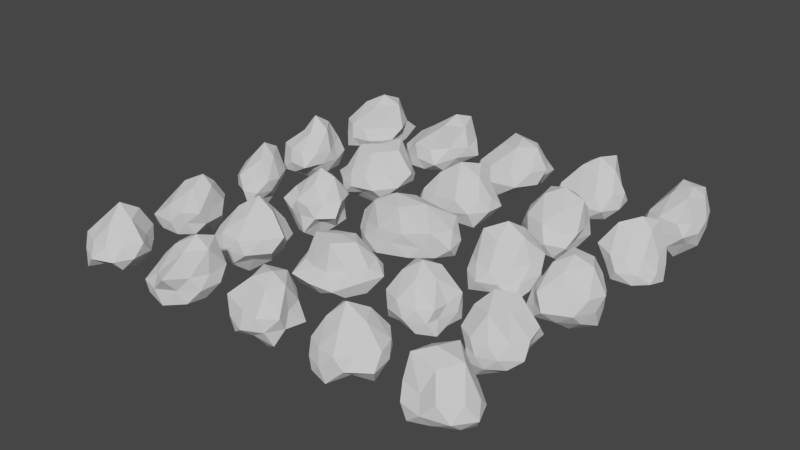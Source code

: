 # Source: Clouds.blend  (saved by Blender 2.79.0; exported with 4.5.12 LTS)
import bpy
from mathutils import Matrix  # noqa: F401  (used for matrix-valued properties, if any)

bpy.ops.wm.read_factory_settings(use_empty=True)
scene = bpy.context.scene
scene.name = 'Scene'

# ---- collections
col_collection_1 = bpy.data.collections.new('Collection 1'); scene.collection.children.link(col_collection_1)

# ---- materials (node trees are filled in below, after node groups)
mat_clouds = bpy.data.materials.new('Clouds')
mat_clouds.alpha_threshold = 0.0
mat_clouds.specular_color = (0.0, 0.0, 0.0)
mat_clouds.roughness = 0.5

# ---- material node trees
mat_clouds.use_nodes = True; mat_clouds.node_tree.nodes.clear()
_N = mat_clouds.node_tree.nodes; _L = mat_clouds.node_tree.links
n0 = _N.new('ShaderNodeOutputMaterial'); n0.name = 'Material Output'; n0.location = (300, 300)
n1 = _N.new('ShaderNodeBsdfPrincipled'); n1.name = 'Principled BSDF'; n1.location = (10, 300)
n1.width = 150
n1.subsurface_method = 'BURLEY'
n1.inputs[2].default_value = 1.0
n1.inputs[3].default_value = 1.45
n1.inputs[9].default_value = (1.0, 1.0, 1.0)
_L.new(n1.outputs[0], n0.inputs[0])
n0.is_active_output = True

# ---- world
world_world = bpy.data.worlds.new('World'); scene.world = world_world
world_world.use_nodes = True; world_world.node_tree.nodes.clear()
_N = world_world.node_tree.nodes; _L = world_world.node_tree.links
n0 = _N.new('ShaderNodeOutputWorld'); n0.name = 'World Output'; n0.location = (300, 300)
n1 = _N.new('ShaderNodeBackground'); n1.name = 'Background'; n1.location = (10, 300)
n1.inputs[0].default_value = (0.05088, 0.05088, 0.05088, 1.0)
_L.new(n1.outputs[0], n0.inputs[0])
n0.is_active_output = True
world_world.color = (0.05088, 0.05088, 0.05088)
world_world.use_sun_shadow = False
world_world.sun_shadow_jitter_overblur = 0.0
world_world.cycles.sampling_method = 'MANUAL'

# ---- meshes
me_icosphere_025 = bpy.data.meshes.new('Icosphere.025')
me_icosphere_025.from_pydata([(-0.005723, -3.59e-05, -1.008), (1.798, -0.7754, -0.2011), (0.08416, -1.356, -0.3364), (-1.149, -0.002458, -0.3931), (-0.4936, 1.084, -0.3447), (1.331, 0.8308, -0.4257), (1.275, -1.392, 0.8361), (-0.479, -0.8614, 0.7337), (-0.6984, 0.7792, 0.5611), (0.4616, 1.183, 0.4914), (2.011, -0.02764, 0.6462), (0.1965, -0.0002862, 1.879), (0.007488, -0.7862, -0.8379), (0.9628, -0.4329, -0.4964), (0.9505, -1.149, -0.2504), (1.858, 0.02246, -0.4927), (0.6876, 0.4371, -0.7209), (-0.9579, -0.04342, -1.132), (-0.6039, -0.7174, -0.3895), (-0.405, 0.6502, -0.6167), (-1.156, 0.7704, -0.5671), (0.297, 1.185, -0.5197), (2.298, -0.472, 0.1811), (1.909, 0.4453, 0.1419), (0.7204, -1.518, 0.2296), (1.786, -1.287, 0.2446), (-0.7494, -0.3887, 0.09862), (-0.2383, -1.281, 0.2019), (-0.7966, 1.193, 0.005503), (-0.9725, 0.455, 0.006779), (0.996, 1.209, 0.04166), (-0.07888, 1.351, -0.01576), (1.949, -0.7733, 0.795), (0.3954, -1.074, 0.6818), (-0.8522, -0.0262, 0.7495), (-0.2849, 1.209, 0.5521), (1.404, 0.6906, 0.6391), (0.702, -0.6807, 1.526), (1.343, 0.01297, 1.704), (-0.4052, -0.5801, 1.698), (-0.3508, 0.455, 1.494), (0.4156, 0.9724, 1.69)], [], [(0, 13, 12), (1, 13, 15), (0, 12, 17), (0, 17, 19), (0, 19, 16), (1, 15, 22), (2, 14, 24), (3, 18, 26), (4, 20, 28), (5, 21, 30), (1, 22, 25), (2, 24, 27), (3, 26, 29), (4, 28, 31), (5, 30, 23), (6, 32, 37), (7, 33, 39), (8, 34, 40), (9, 35, 41), (10, 36, 38), (38, 41, 11), (38, 36, 41), (36, 9, 41), (41, 40, 11), (41, 35, 40), (35, 8, 40), (40, 39, 11), (40, 34, 39), (34, 7, 39), (39, 37, 11), (39, 33, 37), (33, 6, 37), (37, 38, 11), (37, 32, 38), (32, 10, 38), (23, 36, 10), (23, 30, 36), (30, 9, 36), (31, 35, 9), (31, 28, 35), (28, 8, 35), (29, 34, 8), (29, 26, 34), (26, 7, 34), (27, 33, 7), (27, 24, 33), (24, 6, 33), (25, 32, 6), (25, 22, 32), (22, 10, 32), (30, 31, 9), (30, 21, 31), (21, 4, 31), (28, 29, 8), (28, 20, 29), (20, 3, 29), (26, 27, 7), (26, 18, 27), (18, 2, 27), (24, 25, 6), (24, 14, 25), (14, 1, 25), (22, 23, 10), (22, 15, 23), (15, 5, 23), (16, 21, 5), (16, 19, 21), (19, 4, 21), (19, 20, 4), (19, 17, 20), (17, 3, 20), (17, 18, 3), (17, 12, 18), (12, 2, 18), (15, 16, 5), (15, 13, 16), (13, 0, 16), (12, 14, 2), (12, 13, 14), (13, 1, 14)])
me_icosphere_025.materials.append(mat_clouds)
me_icosphere_025.use_remesh_preserve_volume = False
me_icosphere_025.use_remesh_preserve_attributes = False
me_icosphere_025.use_mirror_vertex_groups = False
me_icosphere_025.update()
me_icosphere_024 = bpy.data.meshes.new('Icosphere.024')
me_icosphere_024.from_pydata([(-0.02982, -8.417e-05, -1.116), (1.157, -0.7002, -0.2137), (-0.2266, -1.215, -0.3585), (-1.422, -0.01397, -0.4966), (-0.1656, 1.136, -0.2764), (1.343, 0.8247, -0.4704), (0.8867, -1.309, 0.6577), (-0.6461, -0.7515, 0.594), (-0.8179, 0.9255, 0.7625), (1.112, 1.372, 0.7223), (1.9, 0.0006763, 0.6564), (0.3417, 0.0007521, 2.039), (-0.2599, -0.7408, -0.8198), (0.5081, -0.392, -0.5025), (0.4738, -1.29, -0.5859), (1.557, -0.0007153, -0.6814), (0.6239, 0.4523, -0.7714), (-0.7399, 0.003799, -0.704), (-0.7869, -0.6739, -0.3991), (-0.2216, 0.6932, -0.6849), (-1.123, 0.818, -0.6031), (0.6261, 1.188, -0.418), (2.005, -0.5149, 0.09671), (1.84, 0.4676, 0.09967), (0.2996, -1.405, 0.08363), (1.205, -1.158, 0.1329), (-0.9869, -0.4008, 0.05679), (-0.4493, -1.093, 0.07697), (-0.7296, 1.506, 0.1675), (-1.261, 0.469, 0.06463), (1.363, 1.19, 0.1321), (0.5273, 1.513, 0.1546), (1.422, -0.6333, 0.6106), (0.0819, -1.154, 0.6262), (-0.9122, 0.0001404, 0.6338), (0.1994, 1.2, 0.705), (1.676, 0.7616, 0.6968), (0.637, -0.6942, 1.505), (1.252, 0.001239, 1.565), (-0.2391, -0.3907, 1.42), (-0.2523, 0.4738, 1.592), (0.7761, 0.7541, 1.608)], [], [(0, 13, 12), (1, 13, 15), (0, 12, 17), (0, 17, 19), (0, 19, 16), (1, 15, 22), (2, 14, 24), (3, 18, 26), (4, 20, 28), (5, 21, 30), (1, 22, 25), (2, 24, 27), (3, 26, 29), (4, 28, 31), (5, 30, 23), (6, 32, 37), (7, 33, 39), (8, 34, 40), (9, 35, 41), (10, 36, 38), (38, 41, 11), (38, 36, 41), (36, 9, 41), (41, 40, 11), (41, 35, 40), (35, 8, 40), (40, 39, 11), (40, 34, 39), (34, 7, 39), (39, 37, 11), (39, 33, 37), (33, 6, 37), (37, 38, 11), (37, 32, 38), (32, 10, 38), (23, 36, 10), (23, 30, 36), (30, 9, 36), (31, 35, 9), (31, 28, 35), (28, 8, 35), (29, 34, 8), (29, 26, 34), (26, 7, 34), (27, 33, 7), (27, 24, 33), (24, 6, 33), (25, 32, 6), (25, 22, 32), (22, 10, 32), (30, 31, 9), (30, 21, 31), (21, 4, 31), (28, 29, 8), (28, 20, 29), (20, 3, 29), (26, 27, 7), (26, 18, 27), (18, 2, 27), (24, 25, 6), (24, 14, 25), (14, 1, 25), (22, 23, 10), (22, 15, 23), (15, 5, 23), (16, 21, 5), (16, 19, 21), (19, 4, 21), (19, 20, 4), (19, 17, 20), (17, 3, 20), (17, 18, 3), (17, 12, 18), (12, 2, 18), (15, 16, 5), (15, 13, 16), (13, 0, 16), (12, 14, 2), (12, 13, 14), (13, 1, 14)])
me_icosphere_024.materials.append(mat_clouds)
me_icosphere_024.use_remesh_preserve_volume = False
me_icosphere_024.use_remesh_preserve_attributes = False
me_icosphere_024.use_mirror_vertex_groups = False
me_icosphere_024.update()
me_icosphere_023 = bpy.data.meshes.new('Icosphere.023')
me_icosphere_023.from_pydata([(0.05556, -0.0002767, -0.9037), (1.562, -0.8475, -0.5317), (0.04135, -1.286, -0.3062), (-1.331, -0.02574, -0.4731), (-0.5915, 1.386, -0.5641), (1.04, 0.8774, -0.6318), (1.213, -1.313, 0.7048), (-0.6043, -0.971, 0.8867), (-1.026, 0.8936, 0.7208), (0.6706, 1.278, 0.5803), (1.558, -0.04943, 0.5853), (0.7852, -0.000295, 1.919), (0.03929, -0.6753, -0.5735), (0.8607, -0.4874, -0.9972), (0.8214, -1.087, -0.2527), (1.171, -0.03968, -0.318), (0.4653, 0.464, -0.8777), (-0.6691, 0.006639, -0.7474), (-0.7439, -0.7625, -0.4338), (-0.4126, 0.7993, -1.025), (-0.971, 0.7022, -0.4418), (0.1965, 1.166, -0.5103), (1.792, -0.4638, 0.1012), (1.787, 0.5765, -0.08501), (0.6597, -1.599, 0.1651), (1.455, -1.191, 0.1506), (-0.9034, -0.3694, 0.09586), (-0.2938, -1.189, 0.1789), (-0.6754, 1.016, -0.0121), (-1.332, 0.473, 0.05671), (0.8838, 1.111, 0.06027), (0.007772, 1.553, 0.0006867), (1.908, -0.841, 0.7167), (0.4071, -1.186, 0.7356), (-0.7736, 0.02103, 0.612), (-0.2561, 1.444, 0.7391), (1.347, 0.6811, 0.6135), (1.135, -0.7023, 1.564), (1.445, -0.003852, 1.563), (0.2131, -0.4595, 1.689), (-0.1518, 0.4785, 1.651), (0.7746, 0.7615, 1.611)], [], [(0, 13, 12), (1, 13, 15), (0, 12, 17), (0, 17, 19), (0, 19, 16), (1, 15, 22), (2, 14, 24), (3, 18, 26), (4, 20, 28), (5, 21, 30), (1, 22, 25), (2, 24, 27), (3, 26, 29), (4, 28, 31), (5, 30, 23), (6, 32, 37), (7, 33, 39), (8, 34, 40), (9, 35, 41), (10, 36, 38), (38, 41, 11), (38, 36, 41), (36, 9, 41), (41, 40, 11), (41, 35, 40), (35, 8, 40), (40, 39, 11), (40, 34, 39), (34, 7, 39), (39, 37, 11), (39, 33, 37), (33, 6, 37), (37, 38, 11), (37, 32, 38), (32, 10, 38), (23, 36, 10), (23, 30, 36), (30, 9, 36), (31, 35, 9), (31, 28, 35), (28, 8, 35), (29, 34, 8), (29, 26, 34), (26, 7, 34), (27, 33, 7), (27, 24, 33), (24, 6, 33), (25, 32, 6), (25, 22, 32), (22, 10, 32), (30, 31, 9), (30, 21, 31), (21, 4, 31), (28, 29, 8), (28, 20, 29), (20, 3, 29), (26, 27, 7), (26, 18, 27), (18, 2, 27), (24, 25, 6), (24, 14, 25), (14, 1, 25), (22, 23, 10), (22, 15, 23), (15, 5, 23), (16, 21, 5), (16, 19, 21), (19, 4, 21), (19, 20, 4), (19, 17, 20), (17, 3, 20), (17, 18, 3), (17, 12, 18), (12, 2, 18), (15, 16, 5), (15, 13, 16), (13, 0, 16), (12, 14, 2), (12, 13, 14), (13, 1, 14)])
me_icosphere_023.materials.append(mat_clouds)
me_icosphere_023.use_remesh_preserve_volume = False
me_icosphere_023.use_remesh_preserve_attributes = False
me_icosphere_023.use_mirror_vertex_groups = False
me_icosphere_023.update()
me_icosphere_022 = bpy.data.meshes.new('Icosphere.022')
me_icosphere_022.from_pydata([(-0.544, 8.575e-06, -1.115), (0.8468, -0.8349, -0.6078), (-0.8547, -1.232, -0.5279), (-2.036, -0.03399, -0.6566), (-1.053, 1.303, -0.678), (0.6913, 0.7798, -0.5414), (0.5016, -1.628, 0.6628), (-0.922, -0.7354, 0.4302), (-1.471, 0.884, 0.6405), (0.3574, 1.178, 0.4612), (1.292, 0.004059, 0.5102), (0.7454, -0.0001301, 2.021), (-0.75, -0.6876, -0.8339), (0.2152, -0.4757, -1.031), (-0.02011, -1.327, -0.7679), (0.983, 0.0003669, -0.641), (0.111, 0.4193, -0.8106), (-1.356, 0.008547, -0.903), (-1.416, -0.7251, -0.609), (-0.8692, 0.8021, -1.184), (-1.764, 0.7691, -0.7688), (-0.09599, 1.384, -0.8635), (1.276, -0.4547, -0.04027), (1.334, 0.4775, -0.05295), (-0.2881, -1.43, -0.08077), (0.5716, -1.036, -0.03737), (-1.515, -0.4277, -0.08816), (-1.085, -1.212, -0.05303), (-1.481, 1.258, -0.1784), (-1.714, 0.4463, -0.1942), (0.6346, 1.228, -0.08131), (-0.4273, 1.43, -0.1416), (1.002, -0.7204, 0.5234), (-0.3429, -1.15, 0.4794), (-1.255, 3.287e-06, 0.543), (-0.6402, 1.4, 0.5956), (1.3, 0.8755, 0.5933), (0.7836, -0.7173, 1.562), (1.38, -0.0003782, 1.606), (-0.02628, -0.4347, 1.535), (-0.1389, 0.4397, 1.526), (0.8287, 0.8195, 1.693)], [], [(0, 13, 12), (1, 13, 15), (0, 12, 17), (0, 17, 19), (0, 19, 16), (1, 15, 22), (2, 14, 24), (3, 18, 26), (4, 20, 28), (5, 21, 30), (1, 22, 25), (2, 24, 27), (3, 26, 29), (4, 28, 31), (5, 30, 23), (6, 32, 37), (7, 33, 39), (8, 34, 40), (9, 35, 41), (10, 36, 38), (38, 41, 11), (38, 36, 41), (36, 9, 41), (41, 40, 11), (41, 35, 40), (35, 8, 40), (40, 39, 11), (40, 34, 39), (34, 7, 39), (39, 37, 11), (39, 33, 37), (33, 6, 37), (37, 38, 11), (37, 32, 38), (32, 10, 38), (23, 36, 10), (23, 30, 36), (30, 9, 36), (31, 35, 9), (31, 28, 35), (28, 8, 35), (29, 34, 8), (29, 26, 34), (26, 7, 34), (27, 33, 7), (27, 24, 33), (24, 6, 33), (25, 32, 6), (25, 22, 32), (22, 10, 32), (30, 31, 9), (30, 21, 31), (21, 4, 31), (28, 29, 8), (28, 20, 29), (20, 3, 29), (26, 27, 7), (26, 18, 27), (18, 2, 27), (24, 25, 6), (24, 14, 25), (14, 1, 25), (22, 23, 10), (22, 15, 23), (15, 5, 23), (16, 21, 5), (16, 19, 21), (19, 4, 21), (19, 20, 4), (19, 17, 20), (17, 3, 20), (17, 18, 3), (17, 12, 18), (12, 2, 18), (15, 16, 5), (15, 13, 16), (13, 0, 16), (12, 14, 2), (12, 13, 14), (13, 1, 14)])
me_icosphere_022.materials.append(mat_clouds)
me_icosphere_022.use_remesh_preserve_volume = False
me_icosphere_022.use_remesh_preserve_attributes = False
me_icosphere_022.use_mirror_vertex_groups = False
me_icosphere_022.update()
me_icosphere_021 = bpy.data.meshes.new('Icosphere.021')
me_icosphere_021.from_pydata([(-0.4147, -7.451e-05, -1.133), (0.9271, -0.8104, -0.541), (-0.4342, -1.482, -0.5663), (-1.551, 0.001844, -0.4911), (-0.7829, 1.14, -0.4708), (0.5559, 0.7959, -0.5698), (0.532, -1.218, 0.5102), (-1.163, -0.8218, 0.5137), (-1.183, 0.7479, 0.4073), (0.3451, 1.33, 0.4998), (1.367, 0.009298, 0.5003), (0.1036, -0.0002249, 1.927), (-0.3664, -0.6746, -0.7098), (0.1903, -0.4213, -0.5869), (0.3327, -1.034, -0.3298), (0.8187, 0.003471, -0.654), (0.02255, 0.4168, -0.79), (-1.144, 0.004455, -0.9047), (-0.9227, -0.5628, -0.3591), (-0.8127, 0.8194, -1.174), (-1.432, 0.739, -0.6019), (-0.02655, 1.208, -0.6271), (1.3, -0.4682, -0.04052), (1.131, 0.504, -0.1271), (0.1336, -1.66, 0.03975), (1.001, -1.281, 0.004342), (-1.468, -0.4647, -0.009609), (-0.8644, -1.175, -0.001861), (-1.191, 1.238, -0.07595), (-1.472, 0.442, -0.0725), (0.5035, 1.16, -0.05448), (-0.2138, 1.297, -0.06081), (0.9924, -0.6927, 0.503), (-0.318, -1.141, 0.5132), (-1.207, 0.01126, 0.4463), (-0.4971, 1.189, 0.479), (0.7469, 0.6429, 0.4679), (0.3109, -0.6684, 1.383), (0.7843, -0.006278, 1.353), (-0.4887, -0.3607, 1.277), (-0.6162, 0.4346, 1.383), (0.3395, 0.7409, 1.466)], [], [(0, 13, 12), (1, 13, 15), (0, 12, 17), (0, 17, 19), (0, 19, 16), (1, 15, 22), (2, 14, 24), (3, 18, 26), (4, 20, 28), (5, 21, 30), (1, 22, 25), (2, 24, 27), (3, 26, 29), (4, 28, 31), (5, 30, 23), (6, 32, 37), (7, 33, 39), (8, 34, 40), (9, 35, 41), (10, 36, 38), (38, 41, 11), (38, 36, 41), (36, 9, 41), (41, 40, 11), (41, 35, 40), (35, 8, 40), (40, 39, 11), (40, 34, 39), (34, 7, 39), (39, 37, 11), (39, 33, 37), (33, 6, 37), (37, 38, 11), (37, 32, 38), (32, 10, 38), (23, 36, 10), (23, 30, 36), (30, 9, 36), (31, 35, 9), (31, 28, 35), (28, 8, 35), (29, 34, 8), (29, 26, 34), (26, 7, 34), (27, 33, 7), (27, 24, 33), (24, 6, 33), (25, 32, 6), (25, 22, 32), (22, 10, 32), (30, 31, 9), (30, 21, 31), (21, 4, 31), (28, 29, 8), (28, 20, 29), (20, 3, 29), (26, 27, 7), (26, 18, 27), (18, 2, 27), (24, 25, 6), (24, 14, 25), (14, 1, 25), (22, 23, 10), (22, 15, 23), (15, 5, 23), (16, 21, 5), (16, 19, 21), (19, 4, 21), (19, 20, 4), (19, 17, 20), (17, 3, 20), (17, 18, 3), (17, 12, 18), (12, 2, 18), (15, 16, 5), (15, 13, 16), (13, 0, 16), (12, 14, 2), (12, 13, 14), (13, 1, 14)])
me_icosphere_021.materials.append(mat_clouds)
me_icosphere_021.use_remesh_preserve_volume = False
me_icosphere_021.use_remesh_preserve_attributes = False
me_icosphere_021.use_mirror_vertex_groups = False
me_icosphere_021.update()
me_icosphere_020 = bpy.data.meshes.new('Icosphere.020')
me_icosphere_020.from_pydata([(-0.5419, -0.0002273, -1.109), (0.6963, -0.8205, -0.5948), (-0.8088, -1.323, -0.5876), (-1.764, -0.007695, -0.5539), (-0.6391, 1.435, -0.5901), (0.6124, 0.8003, -0.551), (0.4496, -1.27, 0.5087), (-1.092, -0.7671, 0.4559), (-0.9859, 0.7775, 0.5094), (0.463, 1.173, 0.4843), (0.9964, -0.00132, 0.4688), (0.5333, -8.591e-05, 1.881), (-0.7977, -0.7532, -1.019), (0.07068, -0.4029, -0.6848), (0.04496, -1.24, -0.6481), (0.6599, -0.002135, -0.5689), (0.2339, 0.5064, -1.159), (-1.467, 0.005308, -1.146), (-1.715, -0.8916, -0.7976), (-0.638, 0.7925, -1.055), (-1.337, 0.7115, -0.5848), (0.0432, 1.059, -0.4111), (1.047, -0.4802, -0.1092), (0.9765, 0.4758, -0.1047), (-0.1486, -1.439, -0.04042), (0.5349, -1.13, -0.0196), (-1.71, -0.4517, -0.1153), (-1.227, -1.408, -0.02858), (-1.007, 1.362, 0.03111), (-1.691, 0.4968, -0.02183), (0.409, 0.9899, 0.05722), (-0.02019, 1.43, -0.003934), (1.102, -0.8407, 0.5072), (-0.3312, -1.3, 0.6131), (-1.268, -0.003612, 0.4703), (-0.2381, 1.285, 0.6268), (0.8772, 0.7365, 0.5116), (0.7368, -0.7746, 1.587), (1.027, -0.002789, 1.471), (-0.1435, -0.444, 1.543), (-0.184, 0.4064, 1.422), (0.5381, 0.5821, 1.355)], [], [(0, 13, 12), (1, 13, 15), (0, 12, 17), (0, 17, 19), (0, 19, 16), (1, 15, 22), (2, 14, 24), (3, 18, 26), (4, 20, 28), (5, 21, 30), (1, 22, 25), (2, 24, 27), (3, 26, 29), (4, 28, 31), (5, 30, 23), (6, 32, 37), (7, 33, 39), (8, 34, 40), (9, 35, 41), (10, 36, 38), (38, 41, 11), (38, 36, 41), (36, 9, 41), (41, 40, 11), (41, 35, 40), (35, 8, 40), (40, 39, 11), (40, 34, 39), (34, 7, 39), (39, 37, 11), (39, 33, 37), (33, 6, 37), (37, 38, 11), (37, 32, 38), (32, 10, 38), (23, 36, 10), (23, 30, 36), (30, 9, 36), (31, 35, 9), (31, 28, 35), (28, 8, 35), (29, 34, 8), (29, 26, 34), (26, 7, 34), (27, 33, 7), (27, 24, 33), (24, 6, 33), (25, 32, 6), (25, 22, 32), (22, 10, 32), (30, 31, 9), (30, 21, 31), (21, 4, 31), (28, 29, 8), (28, 20, 29), (20, 3, 29), (26, 27, 7), (26, 18, 27), (18, 2, 27), (24, 25, 6), (24, 14, 25), (14, 1, 25), (22, 23, 10), (22, 15, 23), (15, 5, 23), (16, 21, 5), (16, 19, 21), (19, 4, 21), (19, 20, 4), (19, 17, 20), (17, 3, 20), (17, 18, 3), (17, 12, 18), (12, 2, 18), (15, 16, 5), (15, 13, 16), (13, 0, 16), (12, 14, 2), (12, 13, 14), (13, 1, 14)])
me_icosphere_020.materials.append(mat_clouds)
me_icosphere_020.use_remesh_preserve_volume = False
me_icosphere_020.use_remesh_preserve_attributes = False
me_icosphere_020.use_mirror_vertex_groups = False
me_icosphere_020.update()
me_icosphere_019 = bpy.data.meshes.new('Icosphere.019')
me_icosphere_019.from_pydata([(-1.119, 2.441e-05, -1.259), (0.202, -0.7447, -0.6022), (-1.335, -1.281, -0.698), (-2.057, 0.003382, -0.5997), (-1.26, 1.166, -0.6145), (0.2368, 0.8589, -0.8413), (0.02022, -1.386, 0.4076), (-1.655, -0.7967, 0.3687), (-1.724, 0.9127, 0.5424), (-0.01128, 1.312, 0.3988), (1.265, 0.006285, 0.4545), (-0.08441, 0.0004483, 1.914), (-1.279, -0.7497, -1.094), (-0.3607, -0.5303, -1.446), (-0.5368, -1.292, -0.865), (0.4787, 0.002532, -0.8592), (-0.5078, 0.4484, -1.068), (-1.822, -0.00107, -1.141), (-1.791, -0.6676, -0.643), (-1.328, 0.6557, -0.891), (-1.997, 0.7694, -0.7739), (-0.5649, 1.289, -0.8608), (1.0, -0.4782, -0.1782), (0.8346, 0.4366, -0.1357), (-0.7097, -1.51, -0.2207), (0.29, -1.264, -0.2098), (-2.071, -0.4445, -0.1924), (-1.728, -1.29, -0.1917), (-1.579, 1.286, -0.1542), (-2.067, 0.4353, -0.215), (0.3319, 1.409, -0.254), (-0.6269, 1.26, -0.1734), (0.7576, -0.7586, 0.4333), (-0.9761, -1.329, 0.4552), (-1.853, 0.001124, 0.4409), (-0.7896, 1.198, 0.4063), (0.5227, 0.6066, 0.3752), (0.1217, -0.7927, 1.455), (0.714, -8.262e-05, 1.423), (-0.8079, -0.4636, 1.403), (-0.8029, 0.4653, 1.407), (0.002363, 0.6195, 1.247)], [], [(0, 13, 12), (1, 13, 15), (0, 12, 17), (0, 17, 19), (0, 19, 16), (1, 15, 22), (2, 14, 24), (3, 18, 26), (4, 20, 28), (5, 21, 30), (1, 22, 25), (2, 24, 27), (3, 26, 29), (4, 28, 31), (5, 30, 23), (6, 32, 37), (7, 33, 39), (8, 34, 40), (9, 35, 41), (10, 36, 38), (38, 41, 11), (38, 36, 41), (36, 9, 41), (41, 40, 11), (41, 35, 40), (35, 8, 40), (40, 39, 11), (40, 34, 39), (34, 7, 39), (39, 37, 11), (39, 33, 37), (33, 6, 37), (37, 38, 11), (37, 32, 38), (32, 10, 38), (23, 36, 10), (23, 30, 36), (30, 9, 36), (31, 35, 9), (31, 28, 35), (28, 8, 35), (29, 34, 8), (29, 26, 34), (26, 7, 34), (27, 33, 7), (27, 24, 33), (24, 6, 33), (25, 32, 6), (25, 22, 32), (22, 10, 32), (30, 31, 9), (30, 21, 31), (21, 4, 31), (28, 29, 8), (28, 20, 29), (20, 3, 29), (26, 27, 7), (26, 18, 27), (18, 2, 27), (24, 25, 6), (24, 14, 25), (14, 1, 25), (22, 23, 10), (22, 15, 23), (15, 5, 23), (16, 21, 5), (16, 19, 21), (19, 4, 21), (19, 20, 4), (19, 17, 20), (17, 3, 20), (17, 18, 3), (17, 12, 18), (12, 2, 18), (15, 16, 5), (15, 13, 16), (13, 0, 16), (12, 14, 2), (12, 13, 14), (13, 1, 14)])
me_icosphere_019.materials.append(mat_clouds)
me_icosphere_019.use_remesh_preserve_volume = False
me_icosphere_019.use_remesh_preserve_attributes = False
me_icosphere_019.use_mirror_vertex_groups = False
me_icosphere_019.update()
me_icosphere_018 = bpy.data.meshes.new('Icosphere.018')
me_icosphere_018.from_pydata([(-0.17, -0.0001517, -1.203), (1.321, -0.8418, -0.4493), (-0.4558, -1.093, -0.337), (-1.551, 0.0109, -0.5004), (-0.3032, 1.092, -0.2916), (1.552, 0.7201, -0.1134), (0.6042, -1.066, 0.4911), (-0.8085, -0.727, 0.496), (-1.04, 0.873, 0.6401), (0.8701, 1.211, 0.6237), (1.79, 0.01269, 0.6303), (0.3876, 0.0004766, 1.658), (-0.4207, -0.7232, -0.8262), (0.5718, -0.3995, -0.5832), (0.3424, -1.157, -0.4696), (1.704, -0.01302, -0.4687), (0.7496, 0.4232, -0.5352), (-1.099, 0.000321, -0.9506), (-1.253, -0.7951, -0.6325), (-0.3369, 0.7277, -0.8217), (-1.318, 0.7334, -0.6247), (0.8441, 1.292, -0.4146), (1.771, -0.4101, 0.1658), (2.154, 0.4838, 0.2172), (0.05709, -1.504, 0.01722), (1.232, -1.459, 0.02846), (-1.459, -0.4414, -0.0419), (-0.9383, -1.391, 0.04753), (-0.9197, 1.321, 0.01733), (-1.846, 0.548, -0.01697), (1.505, 1.198, 0.2315), (0.4157, 1.646, 0.1684), (1.388, -0.7121, 0.6369), (-0.08908, -0.9975, 0.4618), (-1.028, 0.009093, 0.4351), (-0.03049, 1.087, 0.5651), (1.571, 0.7479, 0.7225), (0.6461, -0.8584, 1.68), (1.217, 0.0007335, 1.571), (-0.367, -0.5539, 1.736), (-0.2561, 0.4147, 1.437), (0.5797, 0.6791, 1.47)], [], [(0, 13, 12), (1, 13, 15), (0, 12, 17), (0, 17, 19), (0, 19, 16), (1, 15, 22), (2, 14, 24), (3, 18, 26), (4, 20, 28), (5, 21, 30), (1, 22, 25), (2, 24, 27), (3, 26, 29), (4, 28, 31), (5, 30, 23), (6, 32, 37), (7, 33, 39), (8, 34, 40), (9, 35, 41), (10, 36, 38), (38, 41, 11), (38, 36, 41), (36, 9, 41), (41, 40, 11), (41, 35, 40), (35, 8, 40), (40, 39, 11), (40, 34, 39), (34, 7, 39), (39, 37, 11), (39, 33, 37), (33, 6, 37), (37, 38, 11), (37, 32, 38), (32, 10, 38), (23, 36, 10), (23, 30, 36), (30, 9, 36), (31, 35, 9), (31, 28, 35), (28, 8, 35), (29, 34, 8), (29, 26, 34), (26, 7, 34), (27, 33, 7), (27, 24, 33), (24, 6, 33), (25, 32, 6), (25, 22, 32), (22, 10, 32), (30, 31, 9), (30, 21, 31), (21, 4, 31), (28, 29, 8), (28, 20, 29), (20, 3, 29), (26, 27, 7), (26, 18, 27), (18, 2, 27), (24, 25, 6), (24, 14, 25), (14, 1, 25), (22, 23, 10), (22, 15, 23), (15, 5, 23), (16, 21, 5), (16, 19, 21), (19, 4, 21), (19, 20, 4), (19, 17, 20), (17, 3, 20), (17, 18, 3), (17, 12, 18), (12, 2, 18), (15, 16, 5), (15, 13, 16), (13, 0, 16), (12, 14, 2), (12, 13, 14), (13, 1, 14)])
me_icosphere_018.materials.append(mat_clouds)
me_icosphere_018.use_remesh_preserve_volume = False
me_icosphere_018.use_remesh_preserve_attributes = False
me_icosphere_018.use_mirror_vertex_groups = False
me_icosphere_018.update()
me_icosphere_017 = bpy.data.meshes.new('Icosphere.017')
me_icosphere_017.from_pydata([(0.6228, -0.0002336, -0.7587), (1.759, -0.8134, -0.3764), (0.2459, -1.138, -0.1312), (-0.6904, 0.00232, -0.2608), (0.3753, 1.209, -0.1929), (1.633, 0.8365, -0.4413), (1.155, -1.287, 0.6771), (-0.5844, -0.8699, 0.7305), (-0.2286, 0.6728, 0.6248), (0.9845, 1.163, 0.5773), (1.562, -0.009854, 0.5217), (0.4267, 6.836e-05, 1.945), (0.4162, -0.6476, -0.376), (1.27, -0.4561, -0.6754), (1.088, -1.207, -0.3408), (1.587, -0.01098, -0.3821), (1.212, 0.4752, -0.7947), (-0.1382, -0.003373, -0.5779), (-0.5306, -0.8096, -0.4191), (0.4412, 0.6349, -0.389), (-0.2892, 0.7879, -0.3692), (1.087, 1.176, -0.3504), (1.512, -0.4359, 0.09071), (1.729, 0.4614, 0.05318), (0.7322, -1.477, 0.2071), (1.481, -1.085, 0.1477), (-0.7588, -0.458, 0.1989), (-0.2415, -1.192, 0.2098), (-0.07559, 1.197, 0.2035), (-0.6406, 0.4619, 0.1987), (1.404, 1.171, 0.1034), (0.7652, 1.53, 0.1811), (1.584, -0.7494, 0.6202), (0.254, -1.28, 0.7645), (-0.5145, -0.009284, 0.6696), (0.2665, 1.124, 0.667), (1.637, 0.8253, 0.6779), (0.6465, -0.7255, 1.524), (1.063, 0.0006099, 1.407), (-0.1978, -0.4281, 1.496), (-0.224, 0.4945, 1.624), (0.73, 0.7371, 1.554)], [], [(0, 13, 12), (1, 13, 15), (0, 12, 17), (0, 17, 19), (0, 19, 16), (1, 15, 22), (2, 14, 24), (3, 18, 26), (4, 20, 28), (5, 21, 30), (1, 22, 25), (2, 24, 27), (3, 26, 29), (4, 28, 31), (5, 30, 23), (6, 32, 37), (7, 33, 39), (8, 34, 40), (9, 35, 41), (10, 36, 38), (38, 41, 11), (38, 36, 41), (36, 9, 41), (41, 40, 11), (41, 35, 40), (35, 8, 40), (40, 39, 11), (40, 34, 39), (34, 7, 39), (39, 37, 11), (39, 33, 37), (33, 6, 37), (37, 38, 11), (37, 32, 38), (32, 10, 38), (23, 36, 10), (23, 30, 36), (30, 9, 36), (31, 35, 9), (31, 28, 35), (28, 8, 35), (29, 34, 8), (29, 26, 34), (26, 7, 34), (27, 33, 7), (27, 24, 33), (24, 6, 33), (25, 32, 6), (25, 22, 32), (22, 10, 32), (30, 31, 9), (30, 21, 31), (21, 4, 31), (28, 29, 8), (28, 20, 29), (20, 3, 29), (26, 27, 7), (26, 18, 27), (18, 2, 27), (24, 25, 6), (24, 14, 25), (14, 1, 25), (22, 23, 10), (22, 15, 23), (15, 5, 23), (16, 21, 5), (16, 19, 21), (19, 4, 21), (19, 20, 4), (19, 17, 20), (17, 3, 20), (17, 18, 3), (17, 12, 18), (12, 2, 18), (15, 16, 5), (15, 13, 16), (13, 0, 16), (12, 14, 2), (12, 13, 14), (13, 1, 14)])
me_icosphere_017.materials.append(mat_clouds)
me_icosphere_017.use_remesh_preserve_volume = False
me_icosphere_017.use_remesh_preserve_attributes = False
me_icosphere_017.use_mirror_vertex_groups = False
me_icosphere_017.update()
me_icosphere_016 = bpy.data.meshes.new('Icosphere.016')
me_icosphere_016.from_pydata([(-0.1369, 0.0001559, -1.136), (0.7947, -0.7925, -0.5231), (-0.5751, -1.299, -0.49), (-1.559, 0.0009381, -0.569), (-0.2968, 1.14, -0.3212), (0.7296, 0.7323, -0.3588), (0.2364, -1.197, 0.4175), (-1.192, -0.8138, 0.4994), (-0.9022, 0.6663, 0.4395), (0.4365, 1.183, 0.4633), (1.174, -0.0001401, 0.4689), (-0.4087, 0.004294, 1.907), (-0.4682, -0.8793, -1.211), (0.3254, -0.4751, -0.9558), (0.1068, -1.189, -0.5636), (0.788, 0.004742, -0.4562), (0.3787, 0.4667, -0.8977), (-0.8234, -0.0005213, -0.8398), (-1.013, -0.736, -0.5004), (-0.2416, 0.7686, -0.8819), (-0.9481, 0.7049, -0.4498), (0.4531, 1.379, -0.6891), (1.296, -0.4992, -0.08051), (0.9288, 0.4165, -0.004747), (-0.185, -1.358, -0.04305), (0.6107, -1.104, -0.04148), (-1.377, -0.4502, 0.00258), (-0.7832, -1.073, -0.008851), (-0.9253, 1.397, 0.01994), (-1.305, 0.4145, 0.000989), (0.9285, 1.256, -0.0003604), (0.112, 1.562, 0.03047), (0.8929, -0.7358, 0.482), (-0.5239, -1.2, 0.4903), (-1.357, -0.0004327, 0.5099), (-0.2993, 1.217, 0.5583), (1.032, 0.8025, 0.5632), (-0.04739, -0.8498, 1.463), (0.301, 0.004436, 1.233), (-0.9143, -0.4454, 1.331), (-0.681, 0.4089, 1.344), (0.06209, 0.876, 1.545)], [], [(0, 13, 12), (1, 13, 15), (0, 12, 17), (0, 17, 19), (0, 19, 16), (1, 15, 22), (2, 14, 24), (3, 18, 26), (4, 20, 28), (5, 21, 30), (1, 22, 25), (2, 24, 27), (3, 26, 29), (4, 28, 31), (5, 30, 23), (6, 32, 37), (7, 33, 39), (8, 34, 40), (9, 35, 41), (10, 36, 38), (38, 41, 11), (38, 36, 41), (36, 9, 41), (41, 40, 11), (41, 35, 40), (35, 8, 40), (40, 39, 11), (40, 34, 39), (34, 7, 39), (39, 37, 11), (39, 33, 37), (33, 6, 37), (37, 38, 11), (37, 32, 38), (32, 10, 38), (23, 36, 10), (23, 30, 36), (30, 9, 36), (31, 35, 9), (31, 28, 35), (28, 8, 35), (29, 34, 8), (29, 26, 34), (26, 7, 34), (27, 33, 7), (27, 24, 33), (24, 6, 33), (25, 32, 6), (25, 22, 32), (22, 10, 32), (30, 31, 9), (30, 21, 31), (21, 4, 31), (28, 29, 8), (28, 20, 29), (20, 3, 29), (26, 27, 7), (26, 18, 27), (18, 2, 27), (24, 25, 6), (24, 14, 25), (14, 1, 25), (22, 23, 10), (22, 15, 23), (15, 5, 23), (16, 21, 5), (16, 19, 21), (19, 4, 21), (19, 20, 4), (19, 17, 20), (17, 3, 20), (17, 18, 3), (17, 12, 18), (12, 2, 18), (15, 16, 5), (15, 13, 16), (13, 0, 16), (12, 14, 2), (12, 13, 14), (13, 1, 14)])
me_icosphere_016.materials.append(mat_clouds)
me_icosphere_016.use_remesh_preserve_volume = False
me_icosphere_016.use_remesh_preserve_attributes = False
me_icosphere_016.use_mirror_vertex_groups = False
me_icosphere_016.update()
me_icosphere_015 = bpy.data.meshes.new('Icosphere.015')
me_icosphere_015.from_pydata([(0.08406, -0.001581, -0.9195), (1.277, -0.7942, -0.3861), (-0.4549, -1.318, -0.478), (-0.8135, 0.02726, -0.3565), (0.252, 1.336, -0.3353), (1.287, 0.8144, -0.4426), (0.601, -1.253, 0.5581), (-0.7285, -0.7876, 0.555), (-0.409, 0.9424, 0.7838), (0.8213, 1.389, 0.6366), (1.762, 0.02176, 0.6349), (0.3432, 0.0001252, 1.862), (-0.2737, -0.7202, -0.7615), (0.6143, -0.4949, -0.9879), (0.4393, -1.177, -0.4633), (1.541, 0.0097, -0.7254), (0.7903, 0.4837, -0.9294), (-0.2453, -0.06262, -0.5238), (-1.159, -0.8196, -0.655), (0.2024, 0.8907, -1.021), (-0.2018, 0.6836, -0.3395), (0.9469, 1.402, -0.5727), (1.654, -0.4474, 0.104), (1.425, 0.4291, 0.03738), (0.08065, -1.657, 0.02639), (1.205, -1.26, 0.09434), (-1.087, -0.4458, 0.132), (-0.6118, -1.046, -0.0001053), (-0.2921, 1.47, 0.1906), (-0.6697, 0.5277, 0.1822), (1.128, 1.227, 0.05586), (0.5553, 1.208, 0.08838), (1.572, -0.868, 0.7599), (-0.3546, -1.334, 0.6223), (-0.4315, -0.02922, 0.6119), (0.3173, 1.099, 0.5689), (1.176, 0.7367, 0.5634), (0.3818, -0.7317, 1.472), (1.184, -0.005266, 1.638), (-0.2843, -0.4636, 1.512), (-0.08693, 0.6006, 1.779), (0.7358, 0.7761, 1.586)], [], [(0, 13, 12), (1, 13, 15), (0, 12, 17), (0, 17, 19), (0, 19, 16), (1, 15, 22), (2, 14, 24), (3, 18, 26), (4, 20, 28), (5, 21, 30), (1, 22, 25), (2, 24, 27), (3, 26, 29), (4, 28, 31), (5, 30, 23), (6, 32, 37), (7, 33, 39), (8, 34, 40), (9, 35, 41), (10, 36, 38), (38, 41, 11), (38, 36, 41), (36, 9, 41), (41, 40, 11), (41, 35, 40), (35, 8, 40), (40, 39, 11), (40, 34, 39), (34, 7, 39), (39, 37, 11), (39, 33, 37), (33, 6, 37), (37, 38, 11), (37, 32, 38), (32, 10, 38), (23, 36, 10), (23, 30, 36), (30, 9, 36), (31, 35, 9), (31, 28, 35), (28, 8, 35), (29, 34, 8), (29, 26, 34), (26, 7, 34), (27, 33, 7), (27, 24, 33), (24, 6, 33), (25, 32, 6), (25, 22, 32), (22, 10, 32), (30, 31, 9), (30, 21, 31), (21, 4, 31), (28, 29, 8), (28, 20, 29), (20, 3, 29), (26, 27, 7), (26, 18, 27), (18, 2, 27), (24, 25, 6), (24, 14, 25), (14, 1, 25), (22, 23, 10), (22, 15, 23), (15, 5, 23), (16, 21, 5), (16, 19, 21), (19, 4, 21), (19, 20, 4), (19, 17, 20), (17, 3, 20), (17, 18, 3), (17, 12, 18), (12, 2, 18), (15, 16, 5), (15, 13, 16), (13, 0, 16), (12, 14, 2), (12, 13, 14), (13, 1, 14)])
me_icosphere_015.materials.append(mat_clouds)
me_icosphere_015.use_remesh_preserve_volume = False
me_icosphere_015.use_remesh_preserve_attributes = False
me_icosphere_015.use_mirror_vertex_groups = False
me_icosphere_015.update()
me_icosphere_014 = bpy.data.meshes.new('Icosphere.014')
me_icosphere_014.from_pydata([(1.439, -9.777e-05, -0.774), (2.377, -0.9898, -0.5498), (0.6702, -1.479, -0.319), (0.2779, -0.003239, -0.02727), (1.118, 1.351, -0.1087), (2.509, 0.8143, -0.2194), (1.462, -1.287, 0.7124), (0.3237, -0.758, 0.8251), (0.5646, 0.7261, 0.8631), (1.915, 1.418, 0.9219), (2.455, 0.0234, 0.7087), (1.388, -0.001583, 2.27), (0.996, -0.7725, -0.6074), (1.978, -0.5239, -0.8452), (1.53, -1.148, -0.2813), (2.509, -0.01017, -0.3776), (2.16, 0.4814, -0.6683), (0.632, 0.01226, -0.5793), (0.3089, -0.7407, -0.1266), (1.334, 0.8149, -0.6244), (0.6452, 0.7367, -0.08334), (1.912, 1.153, -0.1477), (2.394, -0.4395, 0.1642), (2.667, 0.4636, 0.2377), (1.079, -1.608, 0.2175), (1.854, -1.176, 0.1489), (0.06676, -0.4659, 0.3965), (0.3582, -1.169, 0.3302), (0.5588, 1.378, 0.3965), (0.2906, 0.4465, 0.4189), (2.246, 1.167, 0.3054), (1.484, 1.499, 0.3643), (2.033, -0.6656, 0.6885), (0.7859, -1.169, 0.787), (0.2044, 0.004609, 0.9506), (1.018, 1.434, 1.037), (2.575, 0.8421, 0.9127), (1.433, -0.7946, 1.746), (2.173, -0.0104, 1.807), (0.6052, -0.5232, 1.913), (0.8734, 0.415, 1.749), (1.684, 0.7375, 1.791)], [], [(0, 13, 12), (1, 13, 15), (0, 12, 17), (0, 17, 19), (0, 19, 16), (1, 15, 22), (2, 14, 24), (3, 18, 26), (4, 20, 28), (5, 21, 30), (1, 22, 25), (2, 24, 27), (3, 26, 29), (4, 28, 31), (5, 30, 23), (6, 32, 37), (7, 33, 39), (8, 34, 40), (9, 35, 41), (10, 36, 38), (38, 41, 11), (38, 36, 41), (36, 9, 41), (41, 40, 11), (41, 35, 40), (35, 8, 40), (40, 39, 11), (40, 34, 39), (34, 7, 39), (39, 37, 11), (39, 33, 37), (33, 6, 37), (37, 38, 11), (37, 32, 38), (32, 10, 38), (23, 36, 10), (23, 30, 36), (30, 9, 36), (31, 35, 9), (31, 28, 35), (28, 8, 35), (29, 34, 8), (29, 26, 34), (26, 7, 34), (27, 33, 7), (27, 24, 33), (24, 6, 33), (25, 32, 6), (25, 22, 32), (22, 10, 32), (30, 31, 9), (30, 21, 31), (21, 4, 31), (28, 29, 8), (28, 20, 29), (20, 3, 29), (26, 27, 7), (26, 18, 27), (18, 2, 27), (24, 25, 6), (24, 14, 25), (14, 1, 25), (22, 23, 10), (22, 15, 23), (15, 5, 23), (16, 21, 5), (16, 19, 21), (19, 4, 21), (19, 20, 4), (19, 17, 20), (17, 3, 20), (17, 18, 3), (17, 12, 18), (12, 2, 18), (15, 16, 5), (15, 13, 16), (13, 0, 16), (12, 14, 2), (12, 13, 14), (13, 1, 14)])
me_icosphere_014.materials.append(mat_clouds)
me_icosphere_014.use_remesh_preserve_volume = False
me_icosphere_014.use_remesh_preserve_attributes = False
me_icosphere_014.use_mirror_vertex_groups = False
me_icosphere_014.update()
me_icosphere_013 = bpy.data.meshes.new('Icosphere.013')
me_icosphere_013.from_pydata([(0.7621, 0.0001239, -0.6525), (2.496, -0.7597, -0.02887), (-0.01364, -1.451, -0.3611), (-1.727, 0.007037, -0.5731), (-0.3696, 1.287, -0.4266), (2.41, 0.8053, 0.02007), (1.199, -1.327, 0.8216), (-1.19, -0.6978, 0.3829), (-1.471, 0.7827, 0.355), (0.9888, 1.293, 0.7777), (2.754, 0.0008654, 0.9893), (-0.1412, -0.0008941, 1.78), (0.4838, -0.6796, -0.3177), (2.01, -0.481, -0.4742), (1.494, -1.246, -0.1669), (2.895, 0.0004441, -0.09947), (1.693, 0.3866, -0.1263), (-0.7784, 0.006207, -0.7277), (-1.232, -0.9015, -0.7767), (-0.0144, 0.7584, -0.7386), (-1.369, 0.7449, -0.6567), (1.037, 1.271, -0.2781), (3.048, -0.5165, 0.4164), (2.879, 0.4147, 0.4428), (0.6406, -1.364, 0.2913), (1.989, -1.081, 0.3615), (-1.798, -0.4437, -0.1563), (-0.8857, -1.204, -0.0003627), (-1.094, 1.244, -0.08065), (-2.184, 0.5554, -0.2234), (1.955, 1.339, 0.435), (0.3543, 1.641, 0.158), (2.394, -0.9694, 1.12), (-0.1338, -1.191, 0.6411), (-1.905, -0.02188, 0.4562), (-0.3931, 1.228, 0.539), (2.245, 0.9295, 1.124), (0.6018, -0.7888, 1.655), (1.359, 0.00238, 1.733), (-0.9151, -0.488, 1.394), (-1.15, 0.4494, 1.239), (0.2334, 0.7939, 1.485)], [], [(0, 13, 12), (1, 13, 15), (0, 12, 17), (0, 17, 19), (0, 19, 16), (1, 15, 22), (2, 14, 24), (3, 18, 26), (4, 20, 28), (5, 21, 30), (1, 22, 25), (2, 24, 27), (3, 26, 29), (4, 28, 31), (5, 30, 23), (6, 32, 37), (7, 33, 39), (8, 34, 40), (9, 35, 41), (10, 36, 38), (38, 41, 11), (38, 36, 41), (36, 9, 41), (41, 40, 11), (41, 35, 40), (35, 8, 40), (40, 39, 11), (40, 34, 39), (34, 7, 39), (39, 37, 11), (39, 33, 37), (33, 6, 37), (37, 38, 11), (37, 32, 38), (32, 10, 38), (23, 36, 10), (23, 30, 36), (30, 9, 36), (31, 35, 9), (31, 28, 35), (28, 8, 35), (29, 34, 8), (29, 26, 34), (26, 7, 34), (27, 33, 7), (27, 24, 33), (24, 6, 33), (25, 32, 6), (25, 22, 32), (22, 10, 32), (30, 31, 9), (30, 21, 31), (21, 4, 31), (28, 29, 8), (28, 20, 29), (20, 3, 29), (26, 27, 7), (26, 18, 27), (18, 2, 27), (24, 25, 6), (24, 14, 25), (14, 1, 25), (22, 23, 10), (22, 15, 23), (15, 5, 23), (16, 21, 5), (16, 19, 21), (19, 4, 21), (19, 20, 4), (19, 17, 20), (17, 3, 20), (17, 18, 3), (17, 12, 18), (12, 2, 18), (15, 16, 5), (15, 13, 16), (13, 0, 16), (12, 14, 2), (12, 13, 14), (13, 1, 14)])
me_icosphere_013.materials.append(mat_clouds)
me_icosphere_013.use_remesh_preserve_volume = False
me_icosphere_013.use_remesh_preserve_attributes = False
me_icosphere_013.use_mirror_vertex_groups = False
me_icosphere_013.update()
me_icosphere_012 = bpy.data.meshes.new('Icosphere.012')
me_icosphere_012.from_pydata([(-1.24, 0.0005562, -1.258), (0.1563, -0.6989, -0.4416), (-0.8925, -1.152, -0.4827), (-2.31, -0.04728, -0.73), (-1.708, 1.294, -0.8081), (0.1514, 0.9001, -0.9652), (0.006352, -1.383, 0.4539), (-1.176, -0.6137, 0.2885), (-2.067, 0.8213, 0.3016), (-0.3673, 1.395, 0.2984), (0.71, 0.006391, 0.3393), (-0.4135, 1.044e-06, 1.66), (-1.09, -0.8411, -1.208), (-0.2629, -0.5164, -1.466), (-0.253, -1.376, -0.8728), (0.3612, 0.009102, -0.896), (-0.6651, 0.4182, -1.013), (-1.92, -0.03244, -1.259), (-1.553, -0.7601, -0.6663), (-1.648, 0.7917, -1.307), (-2.198, 0.721, -0.8008), (-0.7861, 1.317, -0.9914), (0.8154, -0.4852, -0.2133), (0.1993, 0.2956, -0.1478), (-0.4642, -1.322, -0.09735), (0.271, -1.196, -0.1369), (-2.155, -0.6476, -0.06399), (-1.141, -1.172, -0.08323), (-2.126, 1.322, -0.3007), (-2.419, 0.4668, -0.2639), (-0.1278, 1.097, -0.2751), (-1.055, 1.54, -0.3232), (0.2913, -0.6681, 0.3299), (-0.6804, -1.311, 0.5287), (-1.949, -0.009604, 0.3755), (-1.201, 0.9553, 0.07896), (0.4009, 0.8481, 0.3715), (-0.2136, -0.6346, 1.221), (0.3578, 0.011, 1.443), (-0.8424, -0.3552, 1.177), (-1.096, 0.4248, 1.175), (-0.3627, 0.6257, 1.157)], [], [(0, 13, 12), (1, 13, 15), (0, 12, 17), (0, 17, 19), (0, 19, 16), (1, 15, 22), (2, 14, 24), (3, 18, 26), (4, 20, 28), (5, 21, 30), (1, 22, 25), (2, 24, 27), (3, 26, 29), (4, 28, 31), (5, 30, 23), (6, 32, 37), (7, 33, 39), (8, 34, 40), (9, 35, 41), (10, 36, 38), (38, 41, 11), (38, 36, 41), (36, 9, 41), (41, 40, 11), (41, 35, 40), (35, 8, 40), (40, 39, 11), (40, 34, 39), (34, 7, 39), (39, 37, 11), (39, 33, 37), (33, 6, 37), (37, 38, 11), (37, 32, 38), (32, 10, 38), (23, 36, 10), (23, 30, 36), (30, 9, 36), (31, 35, 9), (31, 28, 35), (28, 8, 35), (29, 34, 8), (29, 26, 34), (26, 7, 34), (27, 33, 7), (27, 24, 33), (24, 6, 33), (25, 32, 6), (25, 22, 32), (22, 10, 32), (30, 31, 9), (30, 21, 31), (21, 4, 31), (28, 29, 8), (28, 20, 29), (20, 3, 29), (26, 27, 7), (26, 18, 27), (18, 2, 27), (24, 25, 6), (24, 14, 25), (14, 1, 25), (22, 23, 10), (22, 15, 23), (15, 5, 23), (16, 21, 5), (16, 19, 21), (19, 4, 21), (19, 20, 4), (19, 17, 20), (17, 3, 20), (17, 18, 3), (17, 12, 18), (12, 2, 18), (15, 16, 5), (15, 13, 16), (13, 0, 16), (12, 14, 2), (12, 13, 14), (13, 1, 14)])
me_icosphere_012.materials.append(mat_clouds)
me_icosphere_012.use_remesh_preserve_volume = False
me_icosphere_012.use_remesh_preserve_attributes = False
me_icosphere_012.use_mirror_vertex_groups = False
me_icosphere_012.update()
me_icosphere_011 = bpy.data.meshes.new('Icosphere.011')
me_icosphere_011.from_pydata([(-0.2451, -0.0003928, -1.018), (0.5866, -0.7679, -0.4418), (-0.267, -1.072, -0.2855), (-1.28, -0.03324, -0.4612), (-0.9924, 1.302, -0.5964), (0.0229, 0.7524, -0.526), (0.4441, -1.043, 0.4321), (-0.7059, -0.8035, 0.6044), (-0.9873, 0.7338, 0.3967), (-0.1782, 1.141, 0.3666), (0.9349, 0.03775, 0.3954), (0.1019, 0.0001927, 1.914), (-0.2209, -0.6922, -0.6971), (0.3103, -0.4911, -1.161), (0.2315, -1.306, -0.657), (0.473, -0.004443, -0.628), (-0.1914, 0.4211, -0.8159), (-0.8341, -0.02566, -1.012), (-0.7, -0.674, -0.3868), (-0.691, 0.7321, -0.8617), (-1.229, 0.7572, -0.5827), (-0.5116, 1.176, -0.6215), (0.9092, -0.4718, -0.06848), (0.4421, 0.4086, -0.09148), (0.05213, -1.393, 0.01343), (0.6975, -1.194, -0.0239), (-1.231, -0.5291, 0.09892), (-0.5551, -1.127, 0.03822), (-1.102, 1.158, -0.08515), (-1.265, 0.4706, 0.009373), (-0.002267, 1.226, -0.1459), (-0.6202, 1.328, -0.1039), (1.031, -0.7738, 0.5277), (-0.1316, -1.379, 0.7135), (-1.168, -0.03355, 0.6452), (-0.6475, 1.152, 0.4272), (0.4988, 0.8478, 0.4181), (0.5578, -0.7053, 1.456), (0.6488, -0.009121, 1.406), (-0.1674, -0.4054, 1.44), (-0.5784, 0.4252, 1.274), (0.02797, 0.8131, 1.448)], [], [(0, 13, 12), (1, 13, 15), (0, 12, 17), (0, 17, 19), (0, 19, 16), (1, 15, 22), (2, 14, 24), (3, 18, 26), (4, 20, 28), (5, 21, 30), (1, 22, 25), (2, 24, 27), (3, 26, 29), (4, 28, 31), (5, 30, 23), (6, 32, 37), (7, 33, 39), (8, 34, 40), (9, 35, 41), (10, 36, 38), (38, 41, 11), (38, 36, 41), (36, 9, 41), (41, 40, 11), (41, 35, 40), (35, 8, 40), (40, 39, 11), (40, 34, 39), (34, 7, 39), (39, 37, 11), (39, 33, 37), (33, 6, 37), (37, 38, 11), (37, 32, 38), (32, 10, 38), (23, 36, 10), (23, 30, 36), (30, 9, 36), (31, 35, 9), (31, 28, 35), (28, 8, 35), (29, 34, 8), (29, 26, 34), (26, 7, 34), (27, 33, 7), (27, 24, 33), (24, 6, 33), (25, 32, 6), (25, 22, 32), (22, 10, 32), (30, 31, 9), (30, 21, 31), (21, 4, 31), (28, 29, 8), (28, 20, 29), (20, 3, 29), (26, 27, 7), (26, 18, 27), (18, 2, 27), (24, 25, 6), (24, 14, 25), (14, 1, 25), (22, 23, 10), (22, 15, 23), (15, 5, 23), (16, 21, 5), (16, 19, 21), (19, 4, 21), (19, 20, 4), (19, 17, 20), (17, 3, 20), (17, 18, 3), (17, 12, 18), (12, 2, 18), (15, 16, 5), (15, 13, 16), (13, 0, 16), (12, 14, 2), (12, 13, 14), (13, 1, 14)])
me_icosphere_011.materials.append(mat_clouds)
me_icosphere_011.use_remesh_preserve_volume = False
me_icosphere_011.use_remesh_preserve_attributes = False
me_icosphere_011.use_mirror_vertex_groups = False
me_icosphere_011.update()
me_icosphere_010 = bpy.data.meshes.new('Icosphere.010')
me_icosphere_010.from_pydata([(-1.154, 0.003519, -1.51), (-0.2178, -0.7258, -0.6477), (-1.488, -1.335, -0.7333), (-2.141, 0.008952, -0.6668), (-1.078, 1.355, -0.6167), (0.06907, 0.877, -0.8453), (-0.3661, -1.244, 0.3071), (-1.79, -0.8475, 0.3831), (-1.69, 0.7947, 0.3792), (-0.405, 1.384, 0.3568), (0.3713, -0.001394, 0.2229), (-0.5527, 0.000988, 1.837), (-1.443, -0.7484, -1.101), (-0.6536, -0.4836, -1.201), (-0.8621, -1.193, -0.7685), (0.1168, -0.001245, -0.8948), (-0.5484, 0.4693, -1.096), (-1.635, -0.00844, -0.9961), (-2.004, -0.7749, -0.7982), (-1.083, 0.7267, -0.9594), (-1.573, 0.6903, -0.6128), (-0.5774, 1.248, -0.7131), (0.2591, -0.436, -0.2843), (0.3743, 0.4763, -0.3118), (-0.9054, -1.413, -0.2056), (-0.05355, -1.367, -0.3062), (-2.16, -0.4694, -0.195), (-1.603, -1.156, -0.2315), (-1.527, 1.31, -0.1281), (-2.036, 0.4773, -0.138), (-0.003107, 1.375, -0.244), (-0.7595, 1.548, -0.1477), (0.1839, -0.7591, 0.299), (-1.033, -1.224, 0.3776), (-1.664, -0.006058, 0.2681), (-1.125, 1.23, 0.3834), (-0.02829, 0.684, 0.2482), (-0.2844, -0.6622, 1.205), (0.1781, 0.001765, 1.283), (-0.9827, -0.3468, 1.091), (-1.245, 0.468, 1.33), (-0.4706, 0.796, 1.313)], [], [(0, 13, 12), (1, 13, 15), (0, 12, 17), (0, 17, 19), (0, 19, 16), (1, 15, 22), (2, 14, 24), (3, 18, 26), (4, 20, 28), (5, 21, 30), (1, 22, 25), (2, 24, 27), (3, 26, 29), (4, 28, 31), (5, 30, 23), (6, 32, 37), (7, 33, 39), (8, 34, 40), (9, 35, 41), (10, 36, 38), (38, 41, 11), (38, 36, 41), (36, 9, 41), (41, 40, 11), (41, 35, 40), (35, 8, 40), (40, 39, 11), (40, 34, 39), (34, 7, 39), (39, 37, 11), (39, 33, 37), (33, 6, 37), (37, 38, 11), (37, 32, 38), (32, 10, 38), (23, 36, 10), (23, 30, 36), (30, 9, 36), (31, 35, 9), (31, 28, 35), (28, 8, 35), (29, 34, 8), (29, 26, 34), (26, 7, 34), (27, 33, 7), (27, 24, 33), (24, 6, 33), (25, 32, 6), (25, 22, 32), (22, 10, 32), (30, 31, 9), (30, 21, 31), (21, 4, 31), (28, 29, 8), (28, 20, 29), (20, 3, 29), (26, 27, 7), (26, 18, 27), (18, 2, 27), (24, 25, 6), (24, 14, 25), (14, 1, 25), (22, 23, 10), (22, 15, 23), (15, 5, 23), (16, 21, 5), (16, 19, 21), (19, 4, 21), (19, 20, 4), (19, 17, 20), (17, 3, 20), (17, 18, 3), (17, 12, 18), (12, 2, 18), (15, 16, 5), (15, 13, 16), (13, 0, 16), (12, 14, 2), (12, 13, 14), (13, 1, 14)])
me_icosphere_010.materials.append(mat_clouds)
me_icosphere_010.use_remesh_preserve_volume = False
me_icosphere_010.use_remesh_preserve_attributes = False
me_icosphere_010.use_mirror_vertex_groups = False
me_icosphere_010.update()
me_icosphere_009 = bpy.data.meshes.new('Icosphere.009')
me_icosphere_009.from_pydata([(-0.8247, -8.168e-05, -1.101), (0.3044, -0.8262, -0.7658), (-1.533, -1.364, -0.7841), (-2.17, -0.009365, -0.6728), (-0.9561, 1.328, -0.6543), (0.5715, 0.6995, -0.421), (-0.3453, -1.28, 0.2734), (-1.834, -0.781, 0.2789), (-1.81, 0.8299, 0.3148), (0.03871, 1.19, 0.347), (1.384, -0.03053, 0.5207), (-0.4212, 0.0006593, 1.495), (-1.295, -0.7451, -1.091), (-0.2342, -0.5132, -1.274), (-0.6909, -1.048, -0.6542), (0.5839, 0.02716, -0.5794), (0.1301, 0.497, -1.203), (-1.72, 0.01184, -1.255), (-1.913, -0.6875, -0.7018), (-0.8607, 0.8695, -1.288), (-1.855, 0.8036, -0.8511), (-0.01406, 1.36, -0.7822), (0.9454, -0.4613, -0.1668), (1.122, 0.4415, -0.05432), (-0.9825, -1.503, -0.2767), (0.1238, -1.265, -0.2719), (-2.559, -0.5269, -0.2698), (-1.797, -1.165, -0.265), (-1.42, 1.062, -0.2235), (-2.302, 0.4625, -0.2914), (0.5653, 1.254, -0.1159), (-0.451, 1.555, -0.1347), (0.4218, -0.5863, 0.2875), (-1.194, -1.207, 0.3093), (-1.981, -0.002806, 0.2448), (-0.8929, 1.306, 0.4322), (0.8332, 0.7108, 0.4411), (-0.2968, -0.7862, 1.331), (0.6348, -0.005829, 1.432), (-1.206, -0.5102, 1.431), (-1.108, 0.4429, 1.258), (-0.01424, 0.9481, 1.578)], [], [(0, 13, 12), (1, 13, 15), (0, 12, 17), (0, 17, 19), (0, 19, 16), (1, 15, 22), (2, 14, 24), (3, 18, 26), (4, 20, 28), (5, 21, 30), (1, 22, 25), (2, 24, 27), (3, 26, 29), (4, 28, 31), (5, 30, 23), (6, 32, 37), (7, 33, 39), (8, 34, 40), (9, 35, 41), (10, 36, 38), (38, 41, 11), (38, 36, 41), (36, 9, 41), (41, 40, 11), (41, 35, 40), (35, 8, 40), (40, 39, 11), (40, 34, 39), (34, 7, 39), (39, 37, 11), (39, 33, 37), (33, 6, 37), (37, 38, 11), (37, 32, 38), (32, 10, 38), (23, 36, 10), (23, 30, 36), (30, 9, 36), (31, 35, 9), (31, 28, 35), (28, 8, 35), (29, 34, 8), (29, 26, 34), (26, 7, 34), (27, 33, 7), (27, 24, 33), (24, 6, 33), (25, 32, 6), (25, 22, 32), (22, 10, 32), (30, 31, 9), (30, 21, 31), (21, 4, 31), (28, 29, 8), (28, 20, 29), (20, 3, 29), (26, 27, 7), (26, 18, 27), (18, 2, 27), (24, 25, 6), (24, 14, 25), (14, 1, 25), (22, 23, 10), (22, 15, 23), (15, 5, 23), (16, 21, 5), (16, 19, 21), (19, 4, 21), (19, 20, 4), (19, 17, 20), (17, 3, 20), (17, 18, 3), (17, 12, 18), (12, 2, 18), (15, 16, 5), (15, 13, 16), (13, 0, 16), (12, 14, 2), (12, 13, 14), (13, 1, 14)])
me_icosphere_009.materials.append(mat_clouds)
me_icosphere_009.use_remesh_preserve_volume = False
me_icosphere_009.use_remesh_preserve_attributes = False
me_icosphere_009.use_mirror_vertex_groups = False
me_icosphere_009.update()
me_icosphere_008 = bpy.data.meshes.new('Icosphere.008')
me_icosphere_008.from_pydata([(-0.24, -9.183e-05, -1.041), (1.538, -0.9012, -0.507), (-0.5624, -1.45, -0.5969), (-1.882, 0.03697, -0.6632), (-0.4413, 1.357, -0.4985), (1.286, 0.9, -0.5715), (0.9054, -1.414, 0.7747), (-1.241, -0.8316, 0.5098), (-0.826, 0.7738, 0.5622), (0.7575, 1.357, 0.6269), (1.792, -0.01999, 0.6479), (0.137, 0.0005837, 1.874), (-0.5011, -0.7012, -0.8073), (0.5406, -0.435, -0.7177), (0.4978, -1.14, -0.3966), (1.557, 0.0019, -0.4372), (0.5731, 0.4801, -0.9354), (-1.257, 0.01989, -1.312), (-1.406, -0.743, -0.653), (-0.3478, 0.643, -0.6112), (-1.19, 0.8219, -0.6212), (0.2987, 1.137, -0.4517), (2.023, -0.4713, 0.2319), (1.968, 0.5436, 0.1209), (0.218, -1.48, 0.08705), (1.446, -1.243, 0.2294), (-1.712, -0.4728, -0.07881), (-1.065, -1.288, -0.04734), (-0.7319, 1.236, 0.05147), (-1.289, 0.3757, -0.04848), (1.121, 1.321, 0.03386), (0.1331, 1.688, 0.03141), (1.654, -0.7321, 0.7625), (-0.331, -1.23, 0.5643), (-1.311, 0.01321, 0.5863), (-0.05644, 1.165, 0.5906), (1.42, 0.756, 0.6576), (0.4612, -0.6458, 1.427), (1.13, -0.005024, 1.433), (-0.6465, -0.4178, 1.32), (-0.3541, 0.3614, 1.346), (0.6295, 0.8283, 1.652)], [], [(0, 13, 12), (1, 13, 15), (0, 12, 17), (0, 17, 19), (0, 19, 16), (1, 15, 22), (2, 14, 24), (3, 18, 26), (4, 20, 28), (5, 21, 30), (1, 22, 25), (2, 24, 27), (3, 26, 29), (4, 28, 31), (5, 30, 23), (6, 32, 37), (7, 33, 39), (8, 34, 40), (9, 35, 41), (10, 36, 38), (38, 41, 11), (38, 36, 41), (36, 9, 41), (41, 40, 11), (41, 35, 40), (35, 8, 40), (40, 39, 11), (40, 34, 39), (34, 7, 39), (39, 37, 11), (39, 33, 37), (33, 6, 37), (37, 38, 11), (37, 32, 38), (32, 10, 38), (23, 36, 10), (23, 30, 36), (30, 9, 36), (31, 35, 9), (31, 28, 35), (28, 8, 35), (29, 34, 8), (29, 26, 34), (26, 7, 34), (27, 33, 7), (27, 24, 33), (24, 6, 33), (25, 32, 6), (25, 22, 32), (22, 10, 32), (30, 31, 9), (30, 21, 31), (21, 4, 31), (28, 29, 8), (28, 20, 29), (20, 3, 29), (26, 27, 7), (26, 18, 27), (18, 2, 27), (24, 25, 6), (24, 14, 25), (14, 1, 25), (22, 23, 10), (22, 15, 23), (15, 5, 23), (16, 21, 5), (16, 19, 21), (19, 4, 21), (19, 20, 4), (19, 17, 20), (17, 3, 20), (17, 18, 3), (17, 12, 18), (12, 2, 18), (15, 16, 5), (15, 13, 16), (13, 0, 16), (12, 14, 2), (12, 13, 14), (13, 1, 14)])
me_icosphere_008.materials.append(mat_clouds)
me_icosphere_008.use_remesh_preserve_volume = False
me_icosphere_008.use_remesh_preserve_attributes = False
me_icosphere_008.use_mirror_vertex_groups = False
me_icosphere_008.update()
me_icosphere_007 = bpy.data.meshes.new('Icosphere.007')
me_icosphere_007.from_pydata([(0.808, 6.376e-05, -0.7424), (2.236, -0.7695, -0.127), (0.8736, -1.43, -0.163), (-0.6092, -0.03456, -0.2427), (0.1821, 1.4, -0.3101), (1.934, 0.711, -0.09128), (2.02, -1.1, 0.7221), (0.2167, -0.8828, 1.047), (-0.1579, 0.7529, 0.7843), (1.657, 1.492, 0.899), (2.448, -0.01537, 0.7552), (1.361, -0.0003059, 2.237), (0.8237, -0.6962, -0.4065), (1.786, -0.5144, -0.8751), (1.798, -1.301, -0.3123), (2.208, -0.01555, -0.147), (1.468, 0.4275, -0.4614), (-0.03372, -0.01287, -0.7261), (0.08594, -0.7186, -0.1353), (0.408, 0.7723, -0.6769), (-0.2883, 0.7078, -0.2061), (1.248, 1.222, -0.2999), (2.309, -0.4333, 0.326), (2.462, 0.4581, 0.2686), (1.546, -1.632, 0.3429), (2.341, -1.247, 0.2576), (-0.2754, -0.4079, 0.3713), (0.5169, -1.232, 0.4291), (-0.3251, 1.437, 0.2652), (-0.6758, 0.4721, 0.2944), (1.88, 1.151, 0.2651), (0.9155, 1.459, 0.2791), (2.56, -0.7806, 0.8132), (1.229, -1.344, 0.9998), (-0.2376, 0.003835, 0.9119), (0.5921, 1.378, 0.9548), (2.197, 0.7261, 0.8137), (1.966, -0.7564, 1.777), (2.285, 0.02608, 1.913), (0.7322, -0.5041, 1.936), (0.4286, 0.475, 1.837), (1.473, 0.7127, 1.77)], [], [(0, 13, 12), (1, 13, 15), (0, 12, 17), (0, 17, 19), (0, 19, 16), (1, 15, 22), (2, 14, 24), (3, 18, 26), (4, 20, 28), (5, 21, 30), (1, 22, 25), (2, 24, 27), (3, 26, 29), (4, 28, 31), (5, 30, 23), (6, 32, 37), (7, 33, 39), (8, 34, 40), (9, 35, 41), (10, 36, 38), (38, 41, 11), (38, 36, 41), (36, 9, 41), (41, 40, 11), (41, 35, 40), (35, 8, 40), (40, 39, 11), (40, 34, 39), (34, 7, 39), (39, 37, 11), (39, 33, 37), (33, 6, 37), (37, 38, 11), (37, 32, 38), (32, 10, 38), (23, 36, 10), (23, 30, 36), (30, 9, 36), (31, 35, 9), (31, 28, 35), (28, 8, 35), (29, 34, 8), (29, 26, 34), (26, 7, 34), (27, 33, 7), (27, 24, 33), (24, 6, 33), (25, 32, 6), (25, 22, 32), (22, 10, 32), (30, 31, 9), (30, 21, 31), (21, 4, 31), (28, 29, 8), (28, 20, 29), (20, 3, 29), (26, 27, 7), (26, 18, 27), (18, 2, 27), (24, 25, 6), (24, 14, 25), (14, 1, 25), (22, 23, 10), (22, 15, 23), (15, 5, 23), (16, 21, 5), (16, 19, 21), (19, 4, 21), (19, 20, 4), (19, 17, 20), (17, 3, 20), (17, 18, 3), (17, 12, 18), (12, 2, 18), (15, 16, 5), (15, 13, 16), (13, 0, 16), (12, 14, 2), (12, 13, 14), (13, 1, 14)])
me_icosphere_007.materials.append(mat_clouds)
me_icosphere_007.use_remesh_preserve_volume = False
me_icosphere_007.use_remesh_preserve_attributes = False
me_icosphere_007.use_mirror_vertex_groups = False
me_icosphere_007.update()
me_icosphere_006 = bpy.data.meshes.new('Icosphere.006')
me_icosphere_006.from_pydata([(1.048, 0.002007, -0.8979), (1.914, -0.7826, -0.2769), (0.4932, -1.375, -0.2656), (-0.08148, 0.007647, 0.007234), (0.1768, 1.388, -0.391), (1.54, 0.7605, -0.2855), (0.9822, -1.246, 0.6202), (-0.4381, -0.9163, 0.8222), (0.1667, 0.6233, 0.5083), (1.092, 1.15, 0.6256), (1.767, -0.0002099, 0.614), (0.9023, -0.001128, 2.053), (0.864, -0.7714, -0.6001), (1.607, -0.4504, -0.5484), (1.357, -1.236, -0.3157), (2.062, 0.01773, -0.4294), (1.31, 0.4502, -0.6367), (0.3081, 0.0009165, -0.5661), (0.07364, -0.6625, -0.09776), (0.5394, 0.7831, -0.7643), (-0.2514, 0.8069, -0.4133), (0.8178, 1.079, -0.277), (1.98, -0.4667, 0.1133), (1.885, 0.4632, 0.1106), (0.7528, -1.524, 0.1755), (1.503, -1.176, 0.1371), (-0.4216, -0.4471, 0.2506), (0.06059, -1.102, 0.2329), (-0.01231, 1.172, 0.1763), (-0.5154, 0.4736, 0.2412), (1.468, 1.322, 0.1333), (0.622, 1.472, 0.1479), (1.525, -0.7727, 0.6625), (0.3207, -1.257, 0.7178), (-0.436, 0.009706, 0.8257), (0.5417, 1.16, 0.6866), (1.669, 0.7945, 0.709), (0.8502, -0.6448, 1.462), (1.341, 0.002811, 1.588), (0.181, -0.5149, 1.771), (0.5389, 0.4292, 1.603), (1.272, 0.7793, 1.724)], [], [(0, 13, 12), (1, 13, 15), (0, 12, 17), (0, 17, 19), (0, 19, 16), (1, 15, 22), (2, 14, 24), (3, 18, 26), (4, 20, 28), (5, 21, 30), (1, 22, 25), (2, 24, 27), (3, 26, 29), (4, 28, 31), (5, 30, 23), (6, 32, 37), (7, 33, 39), (8, 34, 40), (9, 35, 41), (10, 36, 38), (38, 41, 11), (38, 36, 41), (36, 9, 41), (41, 40, 11), (41, 35, 40), (35, 8, 40), (40, 39, 11), (40, 34, 39), (34, 7, 39), (39, 37, 11), (39, 33, 37), (33, 6, 37), (37, 38, 11), (37, 32, 38), (32, 10, 38), (23, 36, 10), (23, 30, 36), (30, 9, 36), (31, 35, 9), (31, 28, 35), (28, 8, 35), (29, 34, 8), (29, 26, 34), (26, 7, 34), (27, 33, 7), (27, 24, 33), (24, 6, 33), (25, 32, 6), (25, 22, 32), (22, 10, 32), (30, 31, 9), (30, 21, 31), (21, 4, 31), (28, 29, 8), (28, 20, 29), (20, 3, 29), (26, 27, 7), (26, 18, 27), (18, 2, 27), (24, 25, 6), (24, 14, 25), (14, 1, 25), (22, 23, 10), (22, 15, 23), (15, 5, 23), (16, 21, 5), (16, 19, 21), (19, 4, 21), (19, 20, 4), (19, 17, 20), (17, 3, 20), (17, 18, 3), (17, 12, 18), (12, 2, 18), (15, 16, 5), (15, 13, 16), (13, 0, 16), (12, 14, 2), (12, 13, 14), (13, 1, 14)])
me_icosphere_006.materials.append(mat_clouds)
me_icosphere_006.use_remesh_preserve_volume = False
me_icosphere_006.use_remesh_preserve_attributes = False
me_icosphere_006.use_mirror_vertex_groups = False
me_icosphere_006.update()
me_icosphere_005 = bpy.data.meshes.new('Icosphere.005')
me_icosphere_005.from_pydata([(-0.003002, 7.236e-06, -0.9976), (1.375, -0.7634, -0.2772), (0.03391, -1.264, -0.3281), (-0.9922, -0.001487, -0.3597), (-0.04338, 1.411, -0.4241), (1.201, 0.7539, -0.3195), (1.117, -1.25, 0.6892), (-0.3635, -0.8189, 0.7343), (-0.2621, 0.7992, 0.7231), (1.018, 1.151, 0.6106), (1.817, 0.0003076, 0.6389), (1.059, 8.548e-05, 1.943), (-0.003603, -0.7087, -0.6964), (0.7915, -0.5321, -1.213), (0.742, -1.282, -0.4904), (1.566, 0.01249, -0.6464), (0.6019, 0.4629, -0.8411), (-0.6812, -0.005311, -0.9917), (-0.5556, -0.7457, -0.4092), (-0.09058, 0.7122, -0.7207), (-0.4522, 0.6258, -0.3217), (0.659, 1.274, -0.5202), (1.724, -0.4441, 0.1421), (1.667, 0.4408, 0.1152), (0.5597, -1.321, 0.1492), (1.435, -1.238, 0.1644), (-0.7578, -0.4414, 0.1367), (-0.3179, -1.302, 0.1747), (-0.1941, 1.166, 0.1386), (-0.8379, 0.4744, 0.1758), (1.301, 1.246, 0.1098), (0.5383, 1.537, 0.1346), (1.508, -0.6911, 0.658), (0.3293, -1.341, 0.8236), (-0.4672, -0.0005909, 0.7245), (0.4142, 1.161, 0.6714), (1.587, 0.7693, 0.6877), (1.255, -0.7977, 1.748), (1.622, 5.88e-05, 1.651), (0.4087, -0.4507, 1.673), (0.3472, 0.5258, 1.862), (1.27, 0.7413, 1.693)], [], [(0, 13, 12), (1, 13, 15), (0, 12, 17), (0, 17, 19), (0, 19, 16), (1, 15, 22), (2, 14, 24), (3, 18, 26), (4, 20, 28), (5, 21, 30), (1, 22, 25), (2, 24, 27), (3, 26, 29), (4, 28, 31), (5, 30, 23), (6, 32, 37), (7, 33, 39), (8, 34, 40), (9, 35, 41), (10, 36, 38), (38, 41, 11), (38, 36, 41), (36, 9, 41), (41, 40, 11), (41, 35, 40), (35, 8, 40), (40, 39, 11), (40, 34, 39), (34, 7, 39), (39, 37, 11), (39, 33, 37), (33, 6, 37), (37, 38, 11), (37, 32, 38), (32, 10, 38), (23, 36, 10), (23, 30, 36), (30, 9, 36), (31, 35, 9), (31, 28, 35), (28, 8, 35), (29, 34, 8), (29, 26, 34), (26, 7, 34), (27, 33, 7), (27, 24, 33), (24, 6, 33), (25, 32, 6), (25, 22, 32), (22, 10, 32), (30, 31, 9), (30, 21, 31), (21, 4, 31), (28, 29, 8), (28, 20, 29), (20, 3, 29), (26, 27, 7), (26, 18, 27), (18, 2, 27), (24, 25, 6), (24, 14, 25), (14, 1, 25), (22, 23, 10), (22, 15, 23), (15, 5, 23), (16, 21, 5), (16, 19, 21), (19, 4, 21), (19, 20, 4), (19, 17, 20), (17, 3, 20), (17, 18, 3), (17, 12, 18), (12, 2, 18), (15, 16, 5), (15, 13, 16), (13, 0, 16), (12, 14, 2), (12, 13, 14), (13, 1, 14)])
me_icosphere_005.materials.append(mat_clouds)
me_icosphere_005.use_remesh_preserve_volume = False
me_icosphere_005.use_remesh_preserve_attributes = False
me_icosphere_005.use_mirror_vertex_groups = False
me_icosphere_005.update()
me_icosphere_004 = bpy.data.meshes.new('Icosphere.004')
me_icosphere_004.from_pydata([(-0.07434, 6.661e-05, -1.062), (1.58, -0.8212, -0.3703), (-0.2647, -1.132, -0.3177), (-1.282, -0.002722, -0.4245), (-0.3467, 1.257, -0.4105), (1.391, 0.7865, -0.3377), (1.21, -1.207, 0.6976), (-0.6881, -0.8515, 0.7118), (-0.8675, 0.8428, 0.6477), (0.8748, 1.357, 0.6666), (1.997, 0.003951, 0.716), (0.6414, -0.0001577, 2.02), (-0.3932, -0.7783, -0.9583), (0.8275, -0.4748, -0.8294), (0.7907, -1.278, -0.4529), (1.456, -0.01028, -0.2463), (0.8035, 0.4745, -0.8335), (-1.0, -0.0004583, -0.8963), (-1.37, -0.9289, -0.6924), (-0.2438, 0.6805, -0.6866), (-1.007, 0.7285, -0.5011), (0.6439, 1.426, -0.6559), (2.073, -0.4899, 0.1346), (1.912, 0.4711, 0.1487), (0.5978, -1.46, 0.2049), (1.644, -1.31, 0.1694), (-1.166, -0.4345, 0.007685), (-0.6194, -1.273, 0.1125), (-0.6919, 1.227, 0.05359), (-1.284, 0.4654, 0.03639), (1.299, 1.257, 0.124), (0.2038, 1.411, 0.06985), (1.841, -0.8123, 0.791), (0.3, -1.098, 0.6671), (-0.8289, 0.01176, 0.5096), (-0.01137, 1.192, 0.6317), (1.476, 0.6767, 0.6549), (0.9856, -0.6382, 1.526), (1.43, -0.001346, 1.642), (0.05891, -0.4524, 1.627), (-0.046, 0.4261, 1.529), (0.9188, 0.9794, 1.852)], [], [(0, 13, 12), (1, 13, 15), (0, 12, 17), (0, 17, 19), (0, 19, 16), (1, 15, 22), (2, 14, 24), (3, 18, 26), (4, 20, 28), (5, 21, 30), (1, 22, 25), (2, 24, 27), (3, 26, 29), (4, 28, 31), (5, 30, 23), (6, 32, 37), (7, 33, 39), (8, 34, 40), (9, 35, 41), (10, 36, 38), (38, 41, 11), (38, 36, 41), (36, 9, 41), (41, 40, 11), (41, 35, 40), (35, 8, 40), (40, 39, 11), (40, 34, 39), (34, 7, 39), (39, 37, 11), (39, 33, 37), (33, 6, 37), (37, 38, 11), (37, 32, 38), (32, 10, 38), (23, 36, 10), (23, 30, 36), (30, 9, 36), (31, 35, 9), (31, 28, 35), (28, 8, 35), (29, 34, 8), (29, 26, 34), (26, 7, 34), (27, 33, 7), (27, 24, 33), (24, 6, 33), (25, 32, 6), (25, 22, 32), (22, 10, 32), (30, 31, 9), (30, 21, 31), (21, 4, 31), (28, 29, 8), (28, 20, 29), (20, 3, 29), (26, 27, 7), (26, 18, 27), (18, 2, 27), (24, 25, 6), (24, 14, 25), (14, 1, 25), (22, 23, 10), (22, 15, 23), (15, 5, 23), (16, 21, 5), (16, 19, 21), (19, 4, 21), (19, 20, 4), (19, 17, 20), (17, 3, 20), (17, 18, 3), (17, 12, 18), (12, 2, 18), (15, 16, 5), (15, 13, 16), (13, 0, 16), (12, 14, 2), (12, 13, 14), (13, 1, 14)])
me_icosphere_004.materials.append(mat_clouds)
me_icosphere_004.use_remesh_preserve_volume = False
me_icosphere_004.use_remesh_preserve_attributes = False
me_icosphere_004.use_mirror_vertex_groups = False
me_icosphere_004.update()
me_icosphere_003 = bpy.data.meshes.new('Icosphere.003')
me_icosphere_003.from_pydata([(-0.3617, -0.0004558, -1.045), (1.053, -0.7124, -0.2647), (-0.5957, -1.287, -0.4975), (-1.316, -0.009812, -0.434), (0.04368, 1.169, -0.2866), (1.281, 0.825, -0.5041), (0.8103, -1.275, 0.6331), (-1.068, -0.8253, 0.5656), (-0.531, 0.914, 0.8049), (1.223, 1.142, 0.6206), (1.991, -0.001099, 0.638), (0.6119, -0.0005559, 1.855), (-0.6178, -0.8156, -1.098), (0.3591, -0.459, -0.9003), (0.2658, -1.294, -0.6574), (1.205, 0.002102, -0.3762), (0.4002, 0.4455, -0.7691), (-0.9345, -0.01314, -0.7909), (-1.11, -0.6963, -0.4961), (-0.3649, 0.8683, -1.101), (-0.779, 0.699, -0.4354), (0.6413, 1.188, -0.4139), (1.855, -0.4982, 0.04253), (1.629, 0.4465, 0.1115), (0.06463, -1.584, 0.02011), (1.263, -1.393, 0.0384), (-1.495, -0.4755, 0.009245), (-0.9413, -1.253, -0.00427), (-0.1022, 1.065, 0.1303), (-1.035, 0.4134, 0.07013), (1.568, 1.349, 0.0724), (0.7446, 1.548, 0.1836), (1.736, -0.8794, 0.742), (-0.2059, -1.309, 0.6656), (-1.12, 0.02159, 0.6561), (0.5582, 1.16, 0.7289), (1.565, 0.7345, 0.6447), (0.8739, -0.8161, 1.715), (1.445, 0.004352, 1.575), (-0.2255, -0.4129, 1.445), (-0.1073, 0.5145, 1.728), (1.043, 0.6259, 1.49)], [], [(0, 13, 12), (1, 13, 15), (0, 12, 17), (0, 17, 19), (0, 19, 16), (1, 15, 22), (2, 14, 24), (3, 18, 26), (4, 20, 28), (5, 21, 30), (1, 22, 25), (2, 24, 27), (3, 26, 29), (4, 28, 31), (5, 30, 23), (6, 32, 37), (7, 33, 39), (8, 34, 40), (9, 35, 41), (10, 36, 38), (38, 41, 11), (38, 36, 41), (36, 9, 41), (41, 40, 11), (41, 35, 40), (35, 8, 40), (40, 39, 11), (40, 34, 39), (34, 7, 39), (39, 37, 11), (39, 33, 37), (33, 6, 37), (37, 38, 11), (37, 32, 38), (32, 10, 38), (23, 36, 10), (23, 30, 36), (30, 9, 36), (31, 35, 9), (31, 28, 35), (28, 8, 35), (29, 34, 8), (29, 26, 34), (26, 7, 34), (27, 33, 7), (27, 24, 33), (24, 6, 33), (25, 32, 6), (25, 22, 32), (22, 10, 32), (30, 31, 9), (30, 21, 31), (21, 4, 31), (28, 29, 8), (28, 20, 29), (20, 3, 29), (26, 27, 7), (26, 18, 27), (18, 2, 27), (24, 25, 6), (24, 14, 25), (14, 1, 25), (22, 23, 10), (22, 15, 23), (15, 5, 23), (16, 21, 5), (16, 19, 21), (19, 4, 21), (19, 20, 4), (19, 17, 20), (17, 3, 20), (17, 18, 3), (17, 12, 18), (12, 2, 18), (15, 16, 5), (15, 13, 16), (13, 0, 16), (12, 14, 2), (12, 13, 14), (13, 1, 14)])
me_icosphere_003.materials.append(mat_clouds)
me_icosphere_003.use_remesh_preserve_volume = False
me_icosphere_003.use_remesh_preserve_attributes = False
me_icosphere_003.use_mirror_vertex_groups = False
me_icosphere_003.update()
me_icosphere_002 = bpy.data.meshes.new('Icosphere.002')
me_icosphere_002.from_pydata([(-0.3314, -0.0002342, -1.189), (0.7579, -0.8296, -0.6059), (-0.7562, -1.341, -0.5696), (-1.75, 0.0133, -0.5919), (-0.3174, 1.22, -0.3906), (1.268, 0.8152, -0.4407), (0.2612, -1.261, 0.4563), (-1.058, -0.7692, 0.464), (-0.9152, 0.8138, 0.5862), (0.7779, 1.077, 0.523), (1.583, -0.01183, 0.5575), (0.8344, -0.0004743, 2.033), (-0.5689, -0.7458, -0.9093), (0.1712, -0.3954, -0.7124), (-0.07546, -1.221, -0.6301), (1.056, 0.0328, -0.4228), (0.4883, 0.475, -0.9564), (-1.017, -0.007832, -0.7556), (-1.47, -0.8633, -0.7547), (-0.4089, 0.6681, -0.718), (-1.176, 0.7753, -0.5698), (0.4943, 1.226, -0.4989), (1.198, -0.3819, 0.01722), (1.829, 0.4917, 0.03503), (-0.3535, -1.403, -0.07969), (0.6601, -1.425, -0.1579), (-1.786, -0.5131, -0.01991), (-1.079, -1.197, -0.0631), (-0.7041, 1.228, 0.05146), (-1.486, 0.4623, -0.01873), (1.126, 1.133, 0.1125), (0.2736, 1.413, 0.07714), (0.9837, -0.6658, 0.5339), (-0.5325, -1.374, 0.6176), (-1.274, 0.0101, 0.6454), (-0.03237, 1.263, 0.6785), (1.474, 0.8167, 0.6785), (0.8283, -0.9097, 1.743), (1.374, 0.01326, 1.524), (-0.07204, -0.3994, 1.411), (0.09795, 0.3732, 1.451), (1.087, 0.838, 1.747)], [], [(0, 13, 12), (1, 13, 15), (0, 12, 17), (0, 17, 19), (0, 19, 16), (1, 15, 22), (2, 14, 24), (3, 18, 26), (4, 20, 28), (5, 21, 30), (1, 22, 25), (2, 24, 27), (3, 26, 29), (4, 28, 31), (5, 30, 23), (6, 32, 37), (7, 33, 39), (8, 34, 40), (9, 35, 41), (10, 36, 38), (38, 41, 11), (38, 36, 41), (36, 9, 41), (41, 40, 11), (41, 35, 40), (35, 8, 40), (40, 39, 11), (40, 34, 39), (34, 7, 39), (39, 37, 11), (39, 33, 37), (33, 6, 37), (37, 38, 11), (37, 32, 38), (32, 10, 38), (23, 36, 10), (23, 30, 36), (30, 9, 36), (31, 35, 9), (31, 28, 35), (28, 8, 35), (29, 34, 8), (29, 26, 34), (26, 7, 34), (27, 33, 7), (27, 24, 33), (24, 6, 33), (25, 32, 6), (25, 22, 32), (22, 10, 32), (30, 31, 9), (30, 21, 31), (21, 4, 31), (28, 29, 8), (28, 20, 29), (20, 3, 29), (26, 27, 7), (26, 18, 27), (18, 2, 27), (24, 25, 6), (24, 14, 25), (14, 1, 25), (22, 23, 10), (22, 15, 23), (15, 5, 23), (16, 21, 5), (16, 19, 21), (19, 4, 21), (19, 20, 4), (19, 17, 20), (17, 3, 20), (17, 18, 3), (17, 12, 18), (12, 2, 18), (15, 16, 5), (15, 13, 16), (13, 0, 16), (12, 14, 2), (12, 13, 14), (13, 1, 14)])
me_icosphere_002.materials.append(mat_clouds)
me_icosphere_002.use_remesh_preserve_volume = False
me_icosphere_002.use_remesh_preserve_attributes = False
me_icosphere_002.use_mirror_vertex_groups = False
me_icosphere_002.update()
me_icosphere_001 = bpy.data.meshes.new('Icosphere.001')
me_icosphere_001.from_pydata([(-0.1152, -0.001296, -1.135), (0.516, -0.7737, -0.5734), (-0.8433, -1.425, -0.6195), (-1.501, -1.62e-05, -0.4999), (-0.3857, 1.224, -0.4005), (1.106, 0.7944, -0.4451), (0.03015, -1.252, 0.401), (-1.298, -0.851, 0.5312), (-1.397, 0.854, 0.4734), (0.569, 1.012, 0.4417), (1.56, -0.04566, 0.5189), (0.3505, -0.0008543, 1.951), (-0.5405, -0.7148, -0.8095), (0.173, -0.4529, -0.9159), (-0.2533, -1.152, -0.5798), (1.011, -0.02282, -0.6898), (0.5709, 0.4661, -0.8626), (-0.875, 0.0029, -0.9167), (-1.242, -0.782, -0.6088), (-0.1744, 0.7736, -0.8669), (-1.066, 0.6998, -0.4733), (0.6282, 1.356, -0.5738), (1.201, -0.5161, -0.1245), (1.124, 0.4563, 0.05599), (-0.5025, -1.446, -0.09888), (0.3399, -1.236, -0.1493), (-1.603, -0.4583, -0.05935), (-1.086, -1.167, -0.06598), (-1.127, 1.341, -0.06989), (-1.809, 0.5023, -0.0953), (1.254, 1.363, 0.06778), (0.1056, 1.44, 0.03723), (0.6982, -0.6019, 0.459), (-0.6555, -1.26, 0.498), (-1.4, 0.002137, 0.46), (-0.3972, 1.15, 0.488), (1.218, 0.7311, 0.5765), (0.4055, -0.7788, 1.513), (1.301, -0.01535, 1.649), (-0.426, -0.4701, 1.527), (-0.5108, 0.4608, 1.484), (0.6204, 0.7862, 1.618)], [], [(0, 13, 12), (1, 13, 15), (0, 12, 17), (0, 17, 19), (0, 19, 16), (1, 15, 22), (2, 14, 24), (3, 18, 26), (4, 20, 28), (5, 21, 30), (1, 22, 25), (2, 24, 27), (3, 26, 29), (4, 28, 31), (5, 30, 23), (6, 32, 37), (7, 33, 39), (8, 34, 40), (9, 35, 41), (10, 36, 38), (38, 41, 11), (38, 36, 41), (36, 9, 41), (41, 40, 11), (41, 35, 40), (35, 8, 40), (40, 39, 11), (40, 34, 39), (34, 7, 39), (39, 37, 11), (39, 33, 37), (33, 6, 37), (37, 38, 11), (37, 32, 38), (32, 10, 38), (23, 36, 10), (23, 30, 36), (30, 9, 36), (31, 35, 9), (31, 28, 35), (28, 8, 35), (29, 34, 8), (29, 26, 34), (26, 7, 34), (27, 33, 7), (27, 24, 33), (24, 6, 33), (25, 32, 6), (25, 22, 32), (22, 10, 32), (30, 31, 9), (30, 21, 31), (21, 4, 31), (28, 29, 8), (28, 20, 29), (20, 3, 29), (26, 27, 7), (26, 18, 27), (18, 2, 27), (24, 25, 6), (24, 14, 25), (14, 1, 25), (22, 23, 10), (22, 15, 23), (15, 5, 23), (16, 21, 5), (16, 19, 21), (19, 4, 21), (19, 20, 4), (19, 17, 20), (17, 3, 20), (17, 18, 3), (17, 12, 18), (12, 2, 18), (15, 16, 5), (15, 13, 16), (13, 0, 16), (12, 14, 2), (12, 13, 14), (13, 1, 14)])
me_icosphere_001.materials.append(mat_clouds)
me_icosphere_001.use_remesh_preserve_volume = False
me_icosphere_001.use_remesh_preserve_attributes = False
me_icosphere_001.use_mirror_vertex_groups = False
me_icosphere_001.update()

# ---- objects
ob_cloud_25 = bpy.data.objects.new('Cloud-25', me_icosphere_025)
ob_cloud_24 = bpy.data.objects.new('Cloud-24', me_icosphere_024)
ob_cloud_23 = bpy.data.objects.new('Cloud-23', me_icosphere_023)
ob_cloud_22 = bpy.data.objects.new('Cloud-22', me_icosphere_022)
ob_cloud_21 = bpy.data.objects.new('Cloud-21', me_icosphere_021)
ob_cloud_16 = bpy.data.objects.new('Cloud-16', me_icosphere_020)
ob_cloud_17 = bpy.data.objects.new('Cloud-17', me_icosphere_019)
ob_cloud_18 = bpy.data.objects.new('Cloud-18', me_icosphere_018)
ob_cloud_19 = bpy.data.objects.new('Cloud-19', me_icosphere_017)
ob_cloud_20 = bpy.data.objects.new('Cloud-20', me_icosphere_016)
ob_cloud_15 = bpy.data.objects.new('Cloud-15', me_icosphere_015)
ob_cloud_14 = bpy.data.objects.new('Cloud-14', me_icosphere_014)
ob_cloud_13 = bpy.data.objects.new('Cloud-13', me_icosphere_013)
ob_cloud_12 = bpy.data.objects.new('Cloud-12', me_icosphere_012)
ob_cloud_11 = bpy.data.objects.new('Cloud-11', me_icosphere_011)
ob_cloud_06 = bpy.data.objects.new('Cloud-06', me_icosphere_010)
ob_cloud_07 = bpy.data.objects.new('Cloud-07', me_icosphere_009)
ob_cloud_08 = bpy.data.objects.new('Cloud-08', me_icosphere_008)
ob_cloud_09 = bpy.data.objects.new('Cloud-09', me_icosphere_007)
ob_cloud_10 = bpy.data.objects.new('Cloud-10', me_icosphere_006)
ob_cloud_05 = bpy.data.objects.new('Cloud-05', me_icosphere_005)
ob_cloud_04 = bpy.data.objects.new('Cloud-04', me_icosphere_004)
ob_cloud_03 = bpy.data.objects.new('Cloud-03', me_icosphere_003)
ob_cloud_02 = bpy.data.objects.new('Cloud-02', me_icosphere_002)
ob_cloud_01 = bpy.data.objects.new('Cloud-01', me_icosphere_001)

# ---- transforms, parenting, visibility, modifiers, constraints
ob_cloud_25.location = (8.0, -8.0, 0.0)
ob_cloud_25.lineart.crease_threshold = 0.0
ob_cloud_24.location = (4.0, -8.0, 0.0)
ob_cloud_24.lineart.crease_threshold = 0.0
ob_cloud_23.location = (0.0, -8.0, 0.0)
ob_cloud_23.lineart.crease_threshold = 0.0
ob_cloud_22.location = (-4.0, -8.0, 0.0)
ob_cloud_22.lineart.crease_threshold = 0.0
ob_cloud_21.location = (-8.0, -8.0, 0.0)
ob_cloud_21.lineart.crease_threshold = 0.0
ob_cloud_16.location = (-8.0, -4.0, 0.0)
ob_cloud_16.lineart.crease_threshold = 0.0
ob_cloud_17.location = (-4.0, -4.0, 0.0)
ob_cloud_17.lineart.crease_threshold = 0.0
ob_cloud_18.location = (0.0, -4.0, 0.0)
ob_cloud_18.lineart.crease_threshold = 0.0
ob_cloud_19.location = (4.0, -4.0, 0.0)
ob_cloud_19.lineart.crease_threshold = 0.0
ob_cloud_20.location = (8.0, -4.0, 0.0)
ob_cloud_20.lineart.crease_threshold = 0.0
ob_cloud_15.location = (8.0, 0.0, 0.0)
ob_cloud_15.lineart.crease_threshold = 0.0
ob_cloud_14.location = (4.0, 0.0, 0.0)
ob_cloud_14.lineart.crease_threshold = 0.0
ob_cloud_13.location = (0.0, 0.0, 0.0)
ob_cloud_13.lineart.crease_threshold = 0.0
ob_cloud_12.location = (-4.0, 0.0, 0.0)
ob_cloud_12.lineart.crease_threshold = 0.0
ob_cloud_11.location = (-8.0, 0.0, 0.0)
ob_cloud_11.lineart.crease_threshold = 0.0
ob_cloud_06.location = (-8.0, 4.0, 0.0)
ob_cloud_06.lineart.crease_threshold = 0.0
ob_cloud_07.location = (-4.0, 4.0, 0.0)
ob_cloud_07.lineart.crease_threshold = 0.0
ob_cloud_08.location = (0.0, 4.0, 0.0)
ob_cloud_08.lineart.crease_threshold = 0.0
ob_cloud_09.location = (4.0, 4.0, 0.0)
ob_cloud_09.lineart.crease_threshold = 0.0
ob_cloud_10.location = (8.0, 4.0, 0.0)
ob_cloud_10.lineart.crease_threshold = 0.0
ob_cloud_05.location = (8.0, 8.0, 0.0)
ob_cloud_05.lineart.crease_threshold = 0.0
ob_cloud_04.location = (4.0, 8.0, 0.0)
ob_cloud_04.lineart.crease_threshold = 0.0
ob_cloud_03.location = (0.0, 8.0, 0.0)
ob_cloud_03.lineart.crease_threshold = 0.0
ob_cloud_02.location = (-4.0, 8.0, 0.0)
ob_cloud_02.lineart.crease_threshold = 0.0
ob_cloud_01.location = (-8.0, 8.0, 0.0)
ob_cloud_01.lineart.crease_threshold = 0.0

# ---- collection membership
col_collection_1.objects.link(ob_cloud_25)
col_collection_1.objects.link(ob_cloud_24)
col_collection_1.objects.link(ob_cloud_23)
col_collection_1.objects.link(ob_cloud_22)
col_collection_1.objects.link(ob_cloud_21)
col_collection_1.objects.link(ob_cloud_16)
col_collection_1.objects.link(ob_cloud_17)
col_collection_1.objects.link(ob_cloud_18)
col_collection_1.objects.link(ob_cloud_19)
col_collection_1.objects.link(ob_cloud_20)
col_collection_1.objects.link(ob_cloud_15)
col_collection_1.objects.link(ob_cloud_14)
col_collection_1.objects.link(ob_cloud_13)
col_collection_1.objects.link(ob_cloud_12)
col_collection_1.objects.link(ob_cloud_11)
col_collection_1.objects.link(ob_cloud_06)
col_collection_1.objects.link(ob_cloud_07)
col_collection_1.objects.link(ob_cloud_08)
col_collection_1.objects.link(ob_cloud_09)
col_collection_1.objects.link(ob_cloud_10)
col_collection_1.objects.link(ob_cloud_05)
col_collection_1.objects.link(ob_cloud_04)
col_collection_1.objects.link(ob_cloud_03)
col_collection_1.objects.link(ob_cloud_02)
col_collection_1.objects.link(ob_cloud_01)

# ---- scene / render settings (as saved in the file)
scene.frame_start = 1; scene.frame_end = 250; scene.frame_set(1)
scene.render.engine = 'CYCLES'
scene.render.resolution_percentage = 50
scene.render.dither_intensity = 0.0
scene.cycles.samples = 128
scene.cycles.sampling_pattern = 'TABULATED_SOBOL'
scene.cycles.use_adaptive_sampling = False
scene.cycles.use_light_tree = False
scene.cycles.blur_glossy = 0.0
scene.cycles.use_animated_seed = True
scene.cycles.sample_clamp_indirect = 0.0
scene.cycles.debug_use_hair_bvh = False
scene.view_settings.view_transform = 'Filmic'
bpy.context.view_layer.update()

# ---- added for rendering (the .blend has no active camera and no usable light): camera, sun
cam_auto = bpy.data.cameras.new('AutoCamera')
cam_auto.lens = 50.0
cam_auto.sensor_width = 36.0
cam_auto.clip_end = 1000.0
ob_auto_camera = bpy.data.objects.new('AutoCamera', cam_auto)
scene.collection.objects.link(ob_auto_camera)
ob_auto_camera.location = (26.2676, -31.4936, 21.3384)
ob_auto_camera.rotation_euler = (1.09748, -7.21219e-08, 0.694738)
scene.camera = ob_auto_camera
light_auto_sun = bpy.data.lights.new('AutoSun', 'SUN')
light_auto_sun.energy = 3.0
light_auto_sun.angle = 0.0523599
ob_auto_sun = bpy.data.objects.new('AutoSun', light_auto_sun)
scene.collection.objects.link(ob_auto_sun)
ob_auto_sun.rotation_euler = (0.872665, 0.174533, 0.523599)
bpy.context.view_layer.update()
